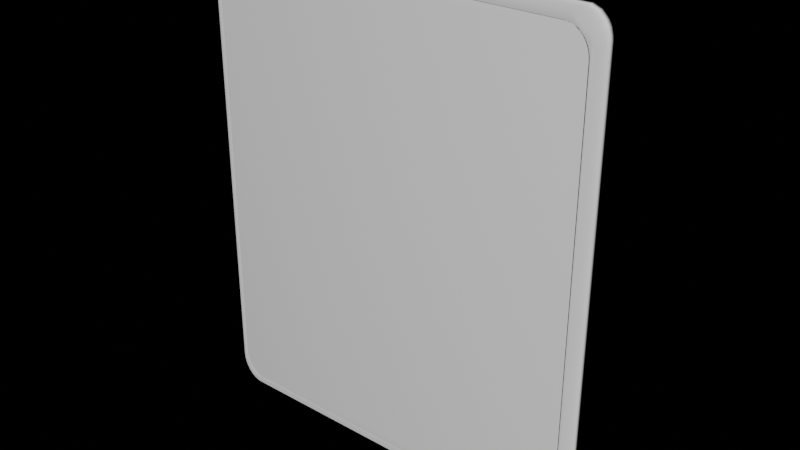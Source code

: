 # Source: Block_Right.blend  (saved by Blender 3.2.14; exported with 4.5.12 LTS)
import bpy
from mathutils import Matrix  # noqa: F401  (used for matrix-valued properties, if any)

bpy.ops.wm.read_factory_settings(use_empty=True)
scene = bpy.context.scene
scene.name = 'Scene'

# ---- collections
col_collection = bpy.data.collections.new('Collection'); scene.collection.children.link(col_collection)

# ---- world
world_world = bpy.data.worlds.new('World'); scene.world = world_world
world_world.color = (0.0, 0.0, 0.0)
world_world.use_sun_shadow = False
world_world.sun_shadow_jitter_overblur = 0.0

# ---- meshes
me_cube_003 = bpy.data.meshes.new('Cube.003')
me_cube_003.from_pydata([(-0.5, -0.5, 0.09157), (-0.4418, -0.5, 0.03333), (-0.4999, -0.5, 0.08853), (-0.4997, -0.5, 0.08549), (-0.4993, -0.5, 0.08246), (-0.4987, -0.5, 0.07947), (-0.498, -0.5, 0.0765), (-0.4971, -0.5, 0.07358), (-0.4961, -0.5, 0.0707), (-0.495, -0.5, 0.06789), (-0.4937, -0.5, 0.06513), (-0.4922, -0.5, 0.06245), (-0.4906, -0.5, 0.05985), (-0.4889, -0.5, 0.05734), (-0.487, -0.5, 0.05492), (-0.485, -0.5, 0.0526), (-0.4829, -0.5, 0.05039), (-0.4807, -0.5, 0.04829), (-0.4784, -0.5, 0.04631), (-0.476, -0.5, 0.04446), (-0.4735, -0.5, 0.04273), (-0.4709, -0.5, 0.04114), (-0.4682, -0.5, 0.03968), (-0.4654, -0.5, 0.03837), (-0.4626, -0.5, 0.0372), (-0.4598, -0.5, 0.03618), (-0.4568, -0.5, 0.03532), (-0.4539, -0.5, 0.03461), (-0.4509, -0.5, 0.03405), (-0.4478, -0.5, 0.03365), (-0.4448, -0.5, 0.03341), (-0.4418, -0.5, 1.033), (-0.5, -0.5, 0.9751), (-0.4448, -0.5, 1.033), (-0.4478, -0.5, 1.033), (-0.4509, -0.5, 1.033), (-0.4539, -0.5, 1.032), (-0.4568, -0.5, 1.031), (-0.4598, -0.5, 1.03), (-0.4626, -0.5, 1.029), (-0.4654, -0.5, 1.028), (-0.4682, -0.5, 1.027), (-0.4709, -0.5, 1.026), (-0.4735, -0.5, 1.024), (-0.476, -0.5, 1.022), (-0.4784, -0.5, 1.02), (-0.4807, -0.5, 1.018), (-0.4829, -0.5, 1.016), (-0.485, -0.5, 1.014), (-0.487, -0.5, 1.012), (-0.4889, -0.5, 1.009), (-0.4906, -0.5, 1.007), (-0.4922, -0.5, 1.004), (-0.4937, -0.5, 1.002), (-0.495, -0.5, 0.9988), (-0.4961, -0.5, 0.996), (-0.4971, -0.5, 0.9931), (-0.498, -0.5, 0.9902), (-0.4987, -0.5, 0.9872), (-0.4993, -0.5, 0.9842), (-0.4997, -0.5, 0.9812), (-0.4999, -0.5, 0.9781), (-0.4418, 0.5, 0.03333), (-0.5, 0.5, 0.09157), (-0.4448, 0.5, 0.03341), (-0.4478, 0.5, 0.03365), (-0.4509, 0.5, 0.03405), (-0.4539, 0.5, 0.03461), (-0.4568, 0.5, 0.03532), (-0.4598, 0.5, 0.03618), (-0.4626, 0.5, 0.0372), (-0.4654, 0.5, 0.03837), (-0.4682, 0.5, 0.03968), (-0.4709, 0.5, 0.04114), (-0.4735, 0.5, 0.04273), (-0.476, 0.5, 0.04446), (-0.4784, 0.5, 0.04631), (-0.4807, 0.5, 0.04829), (-0.4829, 0.5, 0.05039), (-0.485, 0.5, 0.0526), (-0.487, 0.5, 0.05492), (-0.4889, 0.5, 0.05734), (-0.4906, 0.5, 0.05985), (-0.4922, 0.5, 0.06245), (-0.4937, 0.5, 0.06513), (-0.495, 0.5, 0.06789), (-0.4961, 0.5, 0.0707), (-0.4971, 0.5, 0.07358), (-0.498, 0.5, 0.0765), (-0.4987, 0.5, 0.07947), (-0.4993, 0.5, 0.08246), (-0.4997, 0.5, 0.08549), (-0.4999, 0.5, 0.08853), (-0.5, 0.5, 0.9751), (-0.4418, 0.5, 1.033), (-0.4999, 0.5, 0.9781), (-0.4997, 0.5, 0.9812), (-0.4993, 0.5, 0.9842), (-0.4987, 0.5, 0.9872), (-0.498, 0.5, 0.9902), (-0.4971, 0.5, 0.9931), (-0.4961, 0.5, 0.996), (-0.495, 0.5, 0.9988), (-0.4937, 0.5, 1.002), (-0.4922, 0.5, 1.004), (-0.4906, 0.5, 1.007), (-0.4889, 0.5, 1.009), (-0.487, 0.5, 1.012), (-0.485, 0.5, 1.014), (-0.4829, 0.5, 1.016), (-0.4807, 0.5, 1.018), (-0.4784, 0.5, 1.02), (-0.476, 0.5, 1.022), (-0.4735, 0.5, 1.024), (-0.4709, 0.5, 1.026), (-0.4682, 0.5, 1.027), (-0.4654, 0.5, 1.028), (-0.4626, 0.5, 1.029), (-0.4598, 0.5, 1.03), (-0.4568, 0.5, 1.031), (-0.4539, 0.5, 1.032), (-0.4509, 0.5, 1.033), (-0.4478, 0.5, 1.033), (-0.4448, 0.5, 1.033), (0.4418, -0.5, 0.03333), (0.5, -0.5, 0.09157), (0.4448, -0.5, 0.03341), (0.4478, -0.5, 0.03365), (0.4509, -0.5, 0.03405), (0.4539, -0.5, 0.03461), (0.4568, -0.5, 0.03532), (0.4598, -0.5, 0.03618), (0.4626, -0.5, 0.0372), (0.4654, -0.5, 0.03837), (0.4682, -0.5, 0.03968), (0.4709, -0.5, 0.04114), (0.4735, -0.5, 0.04273), (0.476, -0.5, 0.04446), (0.4784, -0.5, 0.04631), (0.4807, -0.5, 0.04829), (0.4829, -0.5, 0.05039), (0.485, -0.5, 0.0526), (0.487, -0.5, 0.05492), (0.4889, -0.5, 0.05734), (0.4906, -0.5, 0.05985), (0.4922, -0.5, 0.06245), (0.4937, -0.5, 0.06513), (0.495, -0.5, 0.06789), (0.4961, -0.5, 0.0707), (0.4971, -0.5, 0.07358), (0.498, -0.5, 0.0765), (0.4987, -0.5, 0.07947), (0.4993, -0.5, 0.08246), (0.4997, -0.5, 0.08549), (0.4999, -0.5, 0.08853), (0.5, -0.5, 0.9751), (0.4418, -0.5, 1.033), (0.4999, -0.5, 0.9781), (0.4997, -0.5, 0.9812), (0.4993, -0.5, 0.9842), (0.4987, -0.5, 0.9872), (0.498, -0.5, 0.9902), (0.4971, -0.5, 0.9931), (0.4961, -0.5, 0.996), (0.495, -0.5, 0.9988), (0.4937, -0.5, 1.002), (0.4922, -0.5, 1.004), (0.4906, -0.5, 1.007), (0.4889, -0.5, 1.009), (0.487, -0.5, 1.012), (0.485, -0.5, 1.014), (0.4829, -0.5, 1.016), (0.4807, -0.5, 1.018), (0.4784, -0.5, 1.02), (0.476, -0.5, 1.022), (0.4735, -0.5, 1.024), (0.4709, -0.5, 1.026), (0.4682, -0.5, 1.027), (0.4654, -0.5, 1.028), (0.4626, -0.5, 1.029), (0.4598, -0.5, 1.03), (0.4568, -0.5, 1.031), (0.4539, -0.5, 1.032), (0.4509, -0.5, 1.033), (0.4478, -0.5, 1.033), (0.4448, -0.5, 1.033), (0.5, 0.5, 0.09157), (0.4418, 0.5, 0.03333), (0.4999, 0.5, 0.08853), (0.4997, 0.5, 0.08549), (0.4993, 0.5, 0.08246), (0.4987, 0.5, 0.07947), (0.498, 0.5, 0.0765), (0.4971, 0.5, 0.07358), (0.4961, 0.5, 0.0707), (0.495, 0.5, 0.06789), (0.4937, 0.5, 0.06513), (0.4922, 0.5, 0.06245), (0.4906, 0.5, 0.05985), (0.4889, 0.5, 0.05734), (0.487, 0.5, 0.05492), (0.485, 0.5, 0.0526), (0.4829, 0.5, 0.05039), (0.4807, 0.5, 0.04829), (0.4784, 0.5, 0.04631), (0.476, 0.5, 0.04446), (0.4735, 0.5, 0.04273), (0.4709, 0.5, 0.04114), (0.4682, 0.5, 0.03968), (0.4654, 0.5, 0.03837), (0.4626, 0.5, 0.0372), (0.4598, 0.5, 0.03618), (0.4568, 0.5, 0.03532), (0.4539, 0.5, 0.03461), (0.4509, 0.5, 0.03405), (0.4478, 0.5, 0.03365), (0.4448, 0.5, 0.03341), (0.4418, 0.5, 1.033), (0.5, 0.5, 0.9751), (0.4448, 0.5, 1.033), (0.4478, 0.5, 1.033), (0.4509, 0.5, 1.033), (0.4539, 0.5, 1.032), (0.4568, 0.5, 1.031), (0.4598, 0.5, 1.03), (0.4626, 0.5, 1.029), (0.4654, 0.5, 1.028), (0.4682, 0.5, 1.027), (0.4709, 0.5, 1.026), (0.4735, 0.5, 1.024), (0.476, 0.5, 1.022), (0.4784, 0.5, 1.02), (0.4807, 0.5, 1.018), (0.4829, 0.5, 1.016), (0.485, 0.5, 1.014), (0.487, 0.5, 1.012), (0.4889, 0.5, 1.009), (0.4906, 0.5, 1.007), (0.4922, 0.5, 1.004), (0.4937, 0.5, 1.002), (0.495, 0.5, 0.9988), (0.4961, 0.5, 0.996), (0.4971, 0.5, 0.9931), (0.498, 0.5, 0.9902), (0.4987, 0.5, 0.9872), (0.4993, 0.5, 0.9842), (0.4997, 0.5, 0.9812), (0.4999, 0.5, 0.9781), (-0.49, -0.5, 0.1052), (-0.4899, -0.5, 0.1022), (-0.4897, -0.5, 0.0993), (-0.4893, -0.5, 0.09638), (-0.4881, -0.5, 0.09062), (-0.4888, -0.5, 0.09348), (-0.4872, -0.5, 0.08779), (-0.4862, -0.5, 0.08501), (-0.4838, -0.5, 0.07963), (-0.4851, -0.5, 0.08229), (-0.4808, -0.5, 0.07453), (-0.4773, -0.5, 0.06976), (-0.4791, -0.5, 0.0721), (-0.4824, -0.5, 0.07704), (-0.4753, -0.5, 0.06752), (-0.4733, -0.5, 0.06538), (-0.4688, -0.5, 0.06144), (-0.4711, -0.5, 0.06335), (-0.464, -0.5, 0.05797), (-0.4588, -0.5, 0.05503), (-0.4615, -0.5, 0.05643), (-0.4665, -0.5, 0.05964), (-0.4534, -0.5, 0.05263), (-0.4477, -0.5, 0.05081), (-0.4506, -0.5, 0.05164), (-0.4419, -0.5, 0.04958), (-0.4419, -0.5, 1.015), (-0.4448, -0.5, 0.05012), (-0.4561, -0.5, 0.05376), (-0.49, -0.5, 0.9593), (-0.4899, -0.5, 0.9622), (-0.4897, -0.5, 0.9651), (-0.4888, -0.5, 0.971), (-0.4893, -0.5, 0.9681), (-0.4881, -0.5, 0.9738), (-0.4872, -0.5, 0.9767), (-0.4851, -0.5, 0.9822), (-0.4862, -0.5, 0.9794), (-0.4824, -0.5, 0.9874), (-0.4791, -0.5, 0.9923), (-0.4808, -0.5, 0.9899), (-0.4838, -0.5, 0.9848), (-0.4733, -0.5, 0.9991), (-0.4753, -0.5, 0.9969), (-0.4688, -0.5, 1.003), (-0.464, -0.5, 1.006), (-0.4665, -0.5, 1.005), (-0.4711, -0.5, 1.001), (-0.4588, -0.5, 1.009), (-0.4534, -0.5, 1.012), (-0.4561, -0.5, 1.011), (-0.4477, -0.5, 1.014), (-0.4448, -0.5, 1.014), (-0.4506, -0.5, 1.013), (-0.4615, -0.5, 1.008), (-0.4773, -0.5, 0.9947), (0.4419, -0.5, 1.015), (0.4419, -0.5, 0.04958), (0.4448, -0.5, 0.05012), (0.4506, -0.5, 0.05164), (0.4477, -0.5, 0.05081), (0.4534, -0.5, 0.05263), (0.4561, -0.5, 0.05376), (0.4615, -0.5, 0.05643), (0.4588, -0.5, 0.05503), (0.4665, -0.5, 0.05964), (0.4711, -0.5, 0.06335), (0.4688, -0.5, 0.06144), (0.464, -0.5, 0.05797), (0.4733, -0.5, 0.06538), (0.4753, -0.5, 0.06752), (0.4791, -0.5, 0.0721), (0.4773, -0.5, 0.06976), (0.4824, -0.5, 0.07704), (0.4851, -0.5, 0.08229), (0.4838, -0.5, 0.07963), (0.4808, -0.5, 0.07453), (0.4872, -0.5, 0.08779), (0.4888, -0.5, 0.09348), (0.4881, -0.5, 0.09062), (0.4897, -0.5, 0.0993), (0.49, -0.5, 0.1052), (0.4899, -0.5, 0.1022), (0.4893, -0.5, 0.09638), (0.4862, -0.5, 0.08501), (0.4477, -0.5, 1.014), (0.4448, -0.5, 1.014), (0.4534, -0.5, 1.012), (0.4588, -0.5, 1.009), (0.4561, -0.5, 1.011), (0.4506, -0.5, 1.013), (0.4665, -0.5, 1.005), (0.464, -0.5, 1.006), (0.4711, -0.5, 1.001), (0.4753, -0.5, 0.9969), (0.4733, -0.5, 0.9991), (0.4688, -0.5, 1.003), (0.4615, -0.5, 1.008), (0.4791, -0.5, 0.9923), (0.4824, -0.5, 0.9874), (0.4808, -0.5, 0.9899), (0.4851, -0.5, 0.9822), (0.4872, -0.5, 0.9767), (0.4862, -0.5, 0.9794), (0.4838, -0.5, 0.9848), (0.4893, -0.5, 0.9681), (0.4888, -0.5, 0.971), (0.4899, -0.5, 0.9622), (0.49, -0.5, 0.9593), (0.4897, -0.5, 0.9651), (0.4881, -0.5, 0.9738), (0.4773, -0.5, 0.9947), (-0.4389, -0.5, 0.0492), (-0.4389, -0.5, 1.015), (-0.4329, -0.5, 0.04889), (-0.4359, -0.5, 0.04897), (-0.4329, -0.5, 1.016), (-0.4359, -0.5, 1.015), (0.4329, -0.5, 1.016), (0.4389, -0.5, 1.015), (0.4389, -0.5, 0.0492), (0.4329, -0.5, 0.04889), (0.4359, -0.5, 0.04897), (0.4359, -0.5, 1.015), (-0.49, 0.5, 0.1052), (-0.4899, 0.5, 0.1022), (-0.4897, 0.5, 0.0993), (-0.4893, 0.5, 0.09638), (-0.4881, 0.5, 0.09062), (-0.4888, 0.5, 0.09348), (-0.4872, 0.5, 0.08779), (-0.4862, 0.5, 0.08501), (-0.4838, 0.5, 0.07963), (-0.4851, 0.5, 0.08229), (-0.4808, 0.5, 0.07453), (-0.4773, 0.5, 0.06976), (-0.4791, 0.5, 0.0721), (-0.4824, 0.5, 0.07704), (-0.4753, 0.5, 0.06752), (-0.4733, 0.5, 0.06538), (-0.4688, 0.5, 0.06144), (-0.4711, 0.5, 0.06335), (-0.464, 0.5, 0.05797), (-0.4588, 0.5, 0.05503), (-0.4615, 0.5, 0.05643), (-0.4665, 0.5, 0.05964), (-0.4534, 0.5, 0.05263), (-0.4477, 0.5, 0.05081), (-0.4506, 0.5, 0.05164), (-0.4419, 0.5, 0.04958), (-0.4419, 0.5, 1.015), (-0.4448, 0.5, 0.05012), (-0.4561, 0.5, 0.05376), (-0.49, 0.5, 0.9593), (-0.4899, 0.5, 0.9622), (-0.4897, 0.5, 0.9651), (-0.4888, 0.5, 0.971), (-0.4893, 0.5, 0.9681), (-0.4881, 0.5, 0.9738), (-0.4872, 0.5, 0.9767), (-0.4851, 0.5, 0.9822), (-0.4862, 0.5, 0.9794), (-0.4824, 0.5, 0.9874), (-0.4791, 0.5, 0.9923), (-0.4808, 0.5, 0.9899), (-0.4838, 0.5, 0.9848), (-0.4733, 0.5, 0.9991), (-0.4753, 0.5, 0.9969), (-0.4688, 0.5, 1.003), (-0.464, 0.5, 1.006), (-0.4665, 0.5, 1.005), (-0.4711, 0.5, 1.001), (-0.4588, 0.5, 1.009), (-0.4534, 0.5, 1.012), (-0.4561, 0.5, 1.011), (-0.4477, 0.5, 1.014), (-0.4448, 0.5, 1.014), (-0.4506, 0.5, 1.013), (-0.4615, 0.5, 1.008), (-0.4773, 0.5, 0.9947), (0.4419, 0.5, 0.04958), (0.4419, 0.5, 1.015), (0.4448, 0.5, 0.05012), (0.4506, 0.5, 0.05164), (0.4477, 0.5, 0.05081), (0.4534, 0.5, 0.05263), (0.4561, 0.5, 0.05376), (0.4615, 0.5, 0.05643), (0.4588, 0.5, 0.05503), (0.4665, 0.5, 0.05964), (0.4711, 0.5, 0.06335), (0.4688, 0.5, 0.06144), (0.464, 0.5, 0.05797), (0.4733, 0.5, 0.06538), (0.4753, 0.5, 0.06752), (0.4791, 0.5, 0.0721), (0.4773, 0.5, 0.06976), (0.4824, 0.5, 0.07704), (0.4851, 0.5, 0.08229), (0.4838, 0.5, 0.07963), (0.4808, 0.5, 0.07453), (0.4872, 0.5, 0.08779), (0.4888, 0.5, 0.09348), (0.4881, 0.5, 0.09062), (0.4897, 0.5, 0.0993), (0.49, 0.5, 0.1052), (0.4899, 0.5, 0.1022), (0.4893, 0.5, 0.09638), (0.4862, 0.5, 0.08501), (0.4448, 0.5, 1.014), (0.4477, 0.5, 1.014), (0.4506, 0.5, 1.013), (0.4534, 0.5, 1.012), (0.4588, 0.5, 1.009), (0.4561, 0.5, 1.011), (0.4665, 0.5, 1.005), (0.464, 0.5, 1.006), (0.4711, 0.5, 1.001), (0.4753, 0.5, 0.9969), (0.4733, 0.5, 0.9991), (0.4688, 0.5, 1.003), (0.4615, 0.5, 1.008), (0.4791, 0.5, 0.9923), (0.4824, 0.5, 0.9874), (0.4808, 0.5, 0.9899), (0.4851, 0.5, 0.9822), (0.4872, 0.5, 0.9767), (0.4862, 0.5, 0.9794), (0.4838, 0.5, 0.9848), (0.4893, 0.5, 0.9681), (0.4888, 0.5, 0.971), (0.4899, 0.5, 0.9622), (0.49, 0.5, 0.9593), (0.4897, 0.5, 0.9651), (0.4881, 0.5, 0.9738), (0.4773, 0.5, 0.9947), (-0.4389, 0.5, 0.0492), (-0.4389, 0.5, 1.015), (-0.4329, 0.5, 0.04889), (-0.4359, 0.5, 0.04897), (-0.4329, 0.5, 1.016), (-0.4359, 0.5, 1.015), (0.4329, 0.5, 1.016), (0.4389, 0.5, 1.015), (0.4389, 0.5, 0.0492), (0.4329, 0.5, 0.04889), (0.4359, 0.5, 0.04897), (0.4359, 0.5, 1.015), (-0.49, -0.5, 0.6317), (0.49, -0.5, 0.1041), (0.49, -0.5, 0.9611), (0.4891, -0.5, 0.09527), (0.4895, -0.5, 0.09818), (0.4898, -0.5, 0.1011), (0.4898, -0.5, 0.964), (0.4894, -0.5, 0.9669), (0.489, -0.5, 0.9698), (0.4883, -0.5, 0.9727), (0.4875, -0.5, 0.9756), (0.4866, -0.5, 0.9784), (0.4855, -0.5, 0.9811), (0.4843, -0.5, 0.9838), (0.4829, -0.5, 0.9864), (0.4814, -0.5, 0.989), (0.4797, -0.5, 0.9914), (0.478, -0.5, 0.9938), (0.4761, -0.5, 0.9961), (0.4741, -0.5, 0.9982), (0.1009, -0.5, 1.016), (0.4885, -0.5, 0.09238), (0.4877, -0.5, 0.08953), (0.4868, -0.5, 0.08673), (0.4858, -0.5, 0.08397), (0.4846, -0.5, 0.08127), (0.4832, -0.5, 0.07864), (0.4818, -0.5, 0.07607), (0.4801, -0.5, 0.07359), (0.4784, -0.5, 0.0712), (0.4765, -0.5, 0.0689), (0.4746, -0.5, 0.0667), (0.4725, -0.5, 0.0646), (-0.4719, -0.5, 0.06413), (0.4702, -0.5, 0.06262), (0.4679, -0.5, 0.06075), (-0.4697, -0.5, 0.06217), (-0.4674, -0.5, 0.06033), (0.4655, -0.5, 0.059), (0.463, -0.5, 0.05738), (-0.465, -0.5, 0.05861), (-0.4624, -0.5, 0.05702), (0.4605, -0.5, 0.05589), (0.4578, -0.5, 0.05454), (-0.4598, -0.5, 0.05556), (-0.4572, -0.5, 0.05424), (0.4551, -0.5, 0.05332), (0.4523, -0.5, 0.05225), (-0.4544, -0.5, 0.05306), (-0.4516, -0.5, 0.05202), (0.4495, -0.5, 0.05132), (0.4466, -0.5, 0.05054), (-0.4488, -0.5, 0.05113), (-0.4459, -0.5, 0.05038), (0.4437, -0.5, 0.04991), (0.4407, -0.5, 0.04943), (-0.443, -0.5, 0.04979), (-0.44, -0.5, 0.04934), (0.4377, -0.5, 0.04911), (0.4348, -0.5, 0.04894), (-0.4371, -0.5, 0.04905), (-0.4341, -0.5, 0.04892), (-0.4882, 0.5, 0.09132), (-0.4874, 0.5, 0.08848), (-0.4865, 0.5, 0.08569), (-0.4853, 0.5, 0.08295), (-0.4841, 0.5, 0.08028), (-0.4827, 0.5, 0.07767), (-0.4812, 0.5, 0.07514), (-0.4795, 0.5, 0.07269), (-0.4777, 0.5, 0.07033), (-0.4758, 0.5, 0.06806), (-0.4738, 0.5, 0.0659), (-0.2219, 0.5, 0.04889), (-0.4899, 0.5, 0.103), (-0.49, 0.5, 0.96), (-0.4889, 0.5, 0.09419), (-0.4894, 0.5, 0.09709), (-0.4897, 0.5, 0.1), (-0.4899, 0.5, 0.9629), (-0.4896, 0.5, 0.9659), (-0.4892, 0.5, 0.9688), (-0.4886, 0.5, 0.9717), (-0.4878, 0.5, 0.9745), (-0.487, 0.5, 0.9773), (-0.4859, 0.5, 0.9801), (-0.4848, 0.5, 0.9828), (-0.4834, 0.5, 0.9854), (-0.482, 0.5, 0.988), (-0.4683, 0.5, 1.003), (-0.4659, 0.5, 1.005), (-0.4634, 0.5, 1.007), (-0.4527, 0.5, 1.012), (-0.4411, 0.5, 1.015), (-0.4382, 0.5, 1.015), (-0.4352, 0.5, 1.015), (-0.4441, 0.5, 1.014), (-0.4499, 0.5, 1.013), (-0.447, 0.5, 1.014), (-0.4608, 0.5, 1.008), (-0.4582, 0.5, 1.01), (-0.4555, 0.5, 1.011), (-0.4804, 0.5, 0.9905), (-0.4787, 0.5, 0.9929), (-0.4768, 0.5, 0.9952), (-0.4748, 0.5, 0.9974), (-0.4728, 0.5, 0.9996), (-0.4706, 0.5, 1.002), (0.4366, 0.5, 1.015), (0.4337, 0.5, 1.016), (0.4426, 0.5, 1.015), (0.4396, 0.5, 1.015), (0.4512, 0.5, 1.013), (0.4484, 0.5, 1.013), (0.4455, 0.5, 1.014), (0.4671, 0.5, 1.004), (0.4646, 0.5, 1.006), (0.4621, 0.5, 1.008), (0.4595, 0.5, 1.009), (0.4568, 0.5, 1.01), (0.4541, 0.5, 1.012), (0.49, 0.5, 0.3133), (0.4716, 0.5, 1.001), (0.4694, 0.5, 1.003), (0.1416, -0.1636, 1.016), (0.4802, -0.1636, 0.07371), (-0.4803, 0.2167, 0.9906), (-0.4759, 0.2167, 0.06815), (-0.4748, 0.2167, 0.9975), (0.4885, -0.1636, 0.09252), (0.4855, -0.1636, 0.9812), (0.4813, -0.1636, 0.9891), (-0.4428, -0.1636, 0.04976), (0.4878, -0.1636, 0.08967), (-0.4727, 0.2167, 0.9996), (-0.4891, 0.2167, 0.9689), (-0.4786, 0.2167, 0.993), (-0.4469, 0.2167, 1.014), (-0.4543, -0.1636, 0.05301), (-0.4865, 0.2167, 0.0858), (0.4427, 0.2167, 1.015), (-0.4886, 0.2167, 0.9718), (-0.4718, -0.1636, 0.06403), (-0.4899, 0.2167, 0.1031), (-0.4351, 0.2167, 1.016), (0.4524, -0.1636, 0.0523), (-0.457, -0.1636, 0.05418), (0.4896, -0.1636, 0.09832), (-0.4554, 0.2167, 1.011), (0.4842, -0.1636, 0.9839), (-0.4739, 0.2167, 0.06598), (-0.4581, 0.2167, 1.01), (0.4828, -0.1636, 0.9865), (0.4695, 0.2167, 1.002), (0.4858, -0.1636, 0.0841), (-0.441, 0.2167, 1.015), (-0.4339, -0.1636, 0.04891), (0.4833, -0.1636, 0.07876), (-0.4767, 0.2167, 0.9953), (0.4467, -0.1636, 0.05058), (0.4875, -0.1636, 0.9757), (-0.49, 0.2167, 0.9601), (-0.4869, 0.2167, 0.9774), (-0.4812, 0.2167, 0.07524), (0.4704, -0.1636, 0.06271), (0.4671, 0.2167, 1.004), (-0.4658, 0.2167, 1.005), (0.4514, 0.2167, 1.013), (0.4368, 0.2167, 1.015), (0.468, -0.1636, 0.06083), (-0.4623, -0.1636, 0.05695), (0.4379, -0.1636, 0.04912), (-0.4607, 0.2167, 1.008), (0.4891, -0.1636, 0.09541), (0.4606, -0.1636, 0.05596), (-0.4899, 0.2167, 0.963), (-0.4898, 0.2167, 0.1001), (-0.49, -0.1636, 0.6719), (-0.4633, 0.2167, 1.007), (-0.4497, 0.2167, 1.013), (0.4785, -0.1636, 0.07131), (-0.4399, -0.1636, 0.04933), (0.4894, -0.1636, 0.9671), (0.4496, -0.1636, 0.05136), (0.4846, -0.1636, 0.08139), (0.49, 0.2167, 0.3471), (-0.4648, -0.1636, 0.05853), (-0.4796, 0.2167, 0.07278), (0.4797, -0.1636, 0.9915), (0.4766, -0.1636, 0.069), (-0.4883, 0.2167, 0.09143), (0.474, -0.1636, 0.9983), (-0.4859, 0.2167, 0.9802), (-0.4819, 0.2167, 0.9881), (0.4438, -0.1636, 0.04994), (-0.4874, 0.2167, 0.08859), (0.4717, 0.2167, 1.001), (0.4889, -0.1636, 0.97), (0.4779, -0.1636, 0.9939), (0.4456, 0.2167, 1.014), (0.4552, -0.1636, 0.05338), (0.4869, -0.1636, 0.08686), (-0.444, 0.2167, 1.014), (0.4883, -0.1636, 0.9729), (0.4726, -0.1636, 0.0647), (0.49, -0.1636, 0.1042), (0.4338, 0.2167, 1.016), (-0.4515, -0.1636, 0.05198), (0.4579, -0.1636, 0.0546), (-0.4894, 0.2167, 0.09721), (0.4542, 0.2167, 1.011), (-0.4847, 0.2167, 0.9829), (0.4746, -0.1636, 0.0668), (0.4569, 0.2167, 1.01), (-0.4834, 0.2167, 0.9855), (-0.4705, 0.2167, 1.002), (-0.4854, 0.2167, 0.08306), (0.4397, 0.2167, 1.015), (-0.1876, 0.2167, 0.04889), (0.4349, -0.1636, 0.04894), (-0.4828, 0.2167, 0.07777), (0.476, -0.1636, 0.9962), (-0.4458, -0.1636, 0.05035), (-0.4878, 0.2167, 0.9746), (0.4899, -0.1636, 0.9612), (0.4865, -0.1636, 0.9785), (0.4818, -0.1636, 0.07619), (-0.4696, -0.1636, 0.06208), (-0.4682, 0.2167, 1.004), (0.4647, 0.2167, 1.006), (-0.4526, 0.2167, 1.012), (-0.438, 0.2167, 1.015), (-0.4673, -0.1636, 0.06024), (0.4632, -0.1636, 0.05745), (-0.4369, -0.1636, 0.04904), (0.4596, 0.2167, 1.009), (-0.4889, 0.2167, 0.0943), (-0.4597, -0.1636, 0.0555), (0.4898, -0.1636, 0.1013), (0.4622, 0.2167, 1.008), (0.4898, -0.1636, 0.9642), (0.4485, 0.2167, 1.013), (-0.4778, 0.2167, 0.07042), (0.4409, -0.1636, 0.04945), (-0.4896, 0.2167, 0.966), (-0.4487, -0.1636, 0.05109), (-0.4841, 0.2167, 0.08038), (0.4656, -0.1636, 0.05908)], [], [(499, 326, 125, 155, 157, 158, 159, 160, 161, 162, 163, 164, 165, 166, 167, 168, 169, 170, 171, 172, 173, 174, 175, 176, 177, 178, 179, 180, 181, 182, 183, 184, 185, 156, 31, 33, 34, 35, 36, 37, 38, 39, 40, 41, 42, 43, 44, 45, 46, 47, 48, 49, 50, 51, 52, 53, 54, 55, 56, 57, 58, 59, 60, 61, 32, 0, 253, 251, 250, 249, 248, 496, 277, 278, 279, 281, 280, 282, 283, 285, 284, 289, 286, 288, 287, 303, 291, 290, 295, 292, 294, 293, 302, 296, 298, 297, 301, 299, 300, 274, 361, 365, 364, 516, 366, 371, 367, 304, 334, 333, 338, 335, 337, 336, 345, 340, 339, 344, 341, 343, 515, 342, 514, 359, 513, 346, 512, 348, 511, 347, 510, 352, 509, 349, 508, 351, 507, 350, 506, 358, 505, 354, 504, 353, 503, 357, 502, 355, 498, 356, 329, 497, 330, 501, 328, 500, 331), (29, 30, 1, 124, 126, 127, 128, 129, 130, 131, 132, 133, 134, 135, 136, 137, 138, 139, 140, 141, 142, 143, 144, 145, 146, 147, 148, 149, 150, 151, 152, 153, 154, 125, 326, 517, 327, 518, 325, 519, 332, 520, 322, 521, 323, 522, 321, 523, 324, 524, 319, 525, 320, 526, 318, 527, 317, 528, 314, 530, 315, 531, 313, 534, 316, 535, 311, 538, 312, 539, 310, 542, 309, 543, 307, 546, 308, 547, 306, 550, 305, 551, 368, 554, 370, 555, 369, 362, 557, 363, 556, 360, 553, 273, 552, 275, 549, 271, 548, 272, 545, 270, 544, 276, 541, 267, 540, 268, 537, 266, 536, 269, 533, 264, 532, 265, 529, 263, 262, 259, 260, 258, 261, 256, 257, 255, 254, 252, 253, 0, 2, 3, 4, 5, 6, 7, 8, 9, 10, 11, 12, 13, 14, 15, 16, 17, 18, 19, 20, 21, 22, 23, 24, 25, 26, 27, 28), (186, 218, 155, 125), (217, 94, 31, 156), (0, 32, 93, 63), (215, 216, 187, 62, 64, 65, 66, 67, 68, 69, 70, 71, 72, 73, 74, 75, 76, 77, 78, 79, 80, 81, 82, 83, 84, 85, 86, 87, 88, 89, 90, 91, 92, 63, 377, 558, 376, 559, 378, 560, 379, 561, 381, 562, 380, 563, 385, 564, 382, 565, 384, 566, 383, 567, 386, 568, 387, 389, 388, 393, 390, 392, 391, 400, 394, 396, 395, 399, 397, 484, 487, 486, 569, 493, 494, 492, 428, 430, 432, 431, 433, 434, 436, 435, 440, 437, 439, 438, 441, 442, 444, 443, 448, 445, 447, 446, 456, 449, 451, 450, 186, 188, 189, 190, 191, 192, 193, 194, 195, 196, 197, 198, 199, 200, 201, 202, 203, 204, 205, 206, 207, 208, 209, 210, 211, 212, 213, 214), (377, 63, 93, 95, 96, 97, 98, 99, 100, 101, 102, 103, 104, 105, 106, 107, 108, 109, 110, 111, 112, 113, 114, 115, 116, 117, 118, 119, 120, 121, 122, 123, 94, 217, 219, 220, 221, 222, 223, 224, 225, 226, 227, 228, 229, 230, 231, 232, 233, 234, 235, 236, 237, 238, 239, 240, 241, 242, 243, 244, 245, 246, 247, 218, 186, 450, 455, 452, 454, 453, 617, 480, 479, 481, 477, 478, 482, 474, 475, 473, 476, 471, 472, 470, 483, 466, 467, 618, 465, 619, 468, 611, 463, 612, 464, 613, 469, 614, 461, 615, 462, 616, 460, 608, 459, 609, 458, 610, 457, 606, 429, 607, 491, 604, 495, 605, 490, 488, 591, 489, 590, 485, 589, 398, 592, 424, 594, 423, 593, 425, 588, 421, 597, 422, 596, 420, 595, 426, 587, 417, 586, 418, 585, 416, 603, 419, 602, 414, 601, 415, 600, 427, 599, 411, 598, 412, 584, 410, 583, 413, 582, 408, 581, 409, 580, 407, 579, 406, 578, 404, 577, 405, 576, 403, 575, 402, 571, 401, 372, 570, 373, 574, 374, 573, 375, 572), (62, 1, 30, 64), (64, 30, 29, 65), (65, 29, 28, 66), (66, 28, 27, 67), (67, 27, 26, 68), (68, 26, 25, 69), (69, 25, 24, 70), (70, 24, 23, 71), (71, 23, 22, 72), (72, 22, 21, 73), (73, 21, 20, 74), (74, 20, 19, 75), (75, 19, 18, 76), (76, 18, 17, 77), (77, 17, 16, 78), (78, 16, 15, 79), (79, 15, 14, 80), (80, 14, 13, 81), (81, 13, 12, 82), (82, 12, 11, 83), (83, 11, 10, 84), (84, 10, 9, 85), (85, 9, 8, 86), (86, 8, 7, 87), (87, 7, 6, 88), (88, 6, 5, 89), (89, 5, 4, 90), (90, 4, 3, 91), (91, 3, 2, 92), (92, 2, 0, 63), (31, 94, 123, 33), (33, 123, 122, 34), (34, 122, 121, 35), (35, 121, 120, 36), (36, 120, 119, 37), (37, 119, 118, 38), (38, 118, 117, 39), (39, 117, 116, 40), (40, 116, 115, 41), (41, 115, 114, 42), (42, 114, 113, 43), (43, 113, 112, 44), (44, 112, 111, 45), (45, 111, 110, 46), (46, 110, 109, 47), (47, 109, 108, 48), (48, 108, 107, 49), (49, 107, 106, 50), (50, 106, 105, 51), (51, 105, 104, 52), (52, 104, 103, 53), (53, 103, 102, 54), (54, 102, 101, 55), (55, 101, 100, 56), (56, 100, 99, 57), (57, 99, 98, 58), (58, 98, 97, 59), (59, 97, 96, 60), (60, 96, 95, 61), (61, 95, 93, 32), (124, 187, 216, 126), (126, 216, 215, 127), (127, 215, 214, 128), (128, 214, 213, 129), (129, 213, 212, 130), (130, 212, 211, 131), (131, 211, 210, 132), (132, 210, 209, 133), (133, 209, 208, 134), (134, 208, 207, 135), (135, 207, 206, 136), (136, 206, 205, 137), (137, 205, 204, 138), (138, 204, 203, 139), (139, 203, 202, 140), (140, 202, 201, 141), (141, 201, 200, 142), (142, 200, 199, 143), (143, 199, 198, 144), (144, 198, 197, 145), (145, 197, 196, 146), (146, 196, 195, 147), (147, 195, 194, 148), (148, 194, 193, 149), (149, 193, 192, 150), (150, 192, 191, 151), (151, 191, 190, 152), (152, 190, 189, 153), (153, 189, 188, 154), (154, 188, 186, 125), (217, 156, 185, 219), (219, 185, 184, 220), (220, 184, 183, 221), (221, 183, 182, 222), (222, 182, 181, 223), (223, 181, 180, 224), (224, 180, 179, 225), (225, 179, 178, 226), (226, 178, 177, 227), (227, 177, 176, 228), (228, 176, 175, 229), (229, 175, 174, 230), (230, 174, 173, 231), (231, 173, 172, 232), (232, 172, 171, 233), (233, 171, 170, 234), (234, 170, 169, 235), (235, 169, 168, 236), (236, 168, 167, 237), (237, 167, 166, 238), (238, 166, 165, 239), (239, 165, 164, 240), (240, 164, 163, 241), (241, 163, 162, 242), (242, 162, 161, 243), (243, 161, 160, 244), (244, 160, 159, 245), (245, 159, 158, 246), (246, 158, 157, 247), (247, 157, 155, 218), (62, 187, 124, 1), (453, 681, 617), (356, 480, 617, 681, 453, 329), (516, 364, 488, 490, 366, 620), (516, 620, 366), (496, 248, 372, 401, 277, 673), (277, 496, 673), (557, 362, 652), (362, 486, 487, 363, 557, 652), (556, 363, 730), (363, 487, 484, 360, 556, 730), (553, 360, 677), (360, 484, 397, 273, 553, 677), (552, 273, 628), (273, 397, 399, 275, 552, 628), (549, 275, 718), (275, 399, 395, 271, 549, 718), (548, 271, 741), (271, 395, 396, 272, 548, 741), (545, 272, 703), (272, 396, 394, 270, 545, 703), (544, 270, 634), (270, 394, 400, 276, 544, 634), (541, 276, 642), (276, 400, 391, 267, 541, 642), (540, 267, 733), (267, 391, 392, 268, 540, 733), (537, 268, 666), (268, 392, 390, 266, 537, 666), (536, 266, 682), (266, 390, 393, 269, 536, 682), (533, 269, 728), (269, 393, 388, 264, 533, 728), (532, 264, 723), (264, 388, 389, 265, 532, 723), (529, 265, 638), (265, 389, 387, 263, 529, 638), (568, 386, 262, 263, 387, 646), (387, 568, 646), (567, 383, 259, 262, 386, 623), (386, 567, 623), (566, 384, 260, 259, 383, 738), (383, 566, 738), (565, 382, 258, 260, 384, 683), (384, 565, 683), (564, 385, 261, 258, 382, 659), (382, 564, 659), (563, 380, 256, 261, 385, 716), (385, 563, 716), (562, 381, 257, 256, 380, 742), (380, 562, 742), (561, 379, 255, 257, 381, 712), (381, 561, 712), (560, 378, 254, 255, 379, 635), (379, 560, 635), (559, 376, 252, 254, 378, 691), (378, 559, 691), (558, 377, 253, 252, 376, 686), (376, 558, 686), (572, 375, 251, 253, 377, 732), (377, 572, 732), (573, 374, 250, 251, 375, 705), (375, 573, 705), (574, 373, 249, 250, 374, 672), (374, 574, 672), (570, 372, 248, 249, 373, 639), (373, 570, 639), (364, 365, 489, 640, 591, 488), (591, 640, 489), (365, 361, 485, 727, 590, 489), (590, 727, 485), (361, 274, 398, 651, 589, 485), (589, 651, 398), (274, 300, 424, 698, 592, 398), (592, 698, 424), (300, 299, 423, 633, 594, 424), (594, 633, 423), (299, 301, 425, 675, 593, 423), (593, 675, 425), (301, 297, 421, 726, 588, 425), (588, 726, 421), (297, 298, 422, 644, 597, 421), (597, 644, 422), (298, 296, 420, 647, 596, 422), (596, 647, 420), (296, 302, 426, 668, 595, 420), (595, 668, 426), (302, 293, 417, 674, 587, 426), (587, 674, 417), (293, 294, 418, 662, 586, 417), (586, 662, 418), (294, 292, 416, 724, 585, 418), (585, 724, 416), (292, 295, 419, 711, 603, 416), (603, 711, 419), (295, 290, 414, 630, 602, 419), (602, 630, 414), (601, 414, 290, 291, 415, 624), (415, 601, 624), (600, 415, 291, 303, 427, 654), (427, 600, 654), (599, 427, 303, 287, 411, 632), (411, 599, 632), (598, 411, 287, 288, 412, 622), (412, 598, 622), (584, 412, 288, 286, 410, 689), (410, 584, 689), (583, 410, 286, 289, 413, 710), (413, 583, 710), (582, 413, 289, 284, 408, 707), (408, 582, 707), (581, 408, 284, 285, 409, 688), (409, 581, 688), (580, 409, 285, 283, 407, 658), (407, 580, 658), (579, 407, 283, 282, 406, 719), (406, 579, 719), (578, 406, 282, 280, 404, 637), (404, 578, 637), (577, 404, 280, 281, 405, 631), (405, 577, 631), (576, 405, 281, 279, 403, 740), (403, 576, 740), (575, 403, 279, 278, 402, 671), (402, 575, 671), (571, 402, 278, 277, 401, 657), (401, 571, 657), (555, 370, 715), (370, 494, 493, 369, 555, 715), (554, 368, 667), (368, 492, 494, 370, 554, 667), (551, 305, 739), (305, 428, 492, 368, 551, 739), (550, 306, 690), (306, 430, 428, 305, 550, 690), (547, 308, 655), (308, 432, 430, 306, 547, 655), (546, 307, 679), (307, 431, 432, 308, 546, 679), (543, 309, 641), (309, 433, 431, 307, 543, 641), (542, 310, 696), (310, 434, 433, 309, 542, 696), (539, 312, 704), (312, 436, 434, 310, 539, 704), (538, 311, 670), (311, 435, 436, 312, 538, 670), (535, 316, 729), (316, 440, 435, 311, 535, 729), (534, 313, 743), (313, 437, 440, 316, 534, 743), (531, 315, 665), (315, 439, 437, 313, 531, 665), (530, 314, 660), (314, 438, 439, 315, 530, 660), (528, 317, 700), (317, 441, 438, 314, 528, 700), (441, 317, 527, 708, 318, 442), (318, 708, 527), (442, 318, 526, 685, 320, 444), (320, 685, 526), (444, 320, 525, 676, 319, 443), (319, 676, 525), (443, 319, 524, 621, 324, 448), (324, 621, 524), (448, 324, 523, 722, 321, 445), (321, 722, 523), (445, 321, 522, 653, 323, 447), (323, 653, 522), (447, 323, 521, 680, 322, 446), (322, 680, 521), (446, 322, 520, 650, 332, 456), (332, 650, 520), (456, 332, 519, 697, 325, 449), (325, 697, 519), (449, 325, 518, 629, 327, 451), (327, 629, 518), (451, 327, 517, 625, 326, 450), (326, 625, 517), (450, 326, 499, 669, 331, 455), (331, 669, 499), (455, 331, 500, 643, 328, 452), (328, 643, 500), (452, 328, 501, 734, 330, 454), (330, 734, 501), (454, 330, 497, 701, 329, 453), (329, 701, 497), (371, 366, 490, 702, 605, 495), (605, 702, 490), (367, 371, 495, 664, 604, 491), (604, 664, 495), (304, 367, 491, 713, 607, 429), (607, 713, 491), (334, 304, 429, 636, 606, 457), (606, 636, 429), (333, 334, 457, 695, 610, 458), (610, 695, 457), (338, 333, 458, 737, 609, 459), (609, 737, 458), (335, 338, 459, 663, 608, 460), (608, 663, 459), (337, 335, 460, 706, 616, 462), (616, 706, 460), (336, 337, 462, 709, 615, 461), (615, 709, 462), (345, 336, 461, 731, 614, 469), (614, 731, 461), (340, 345, 469, 735, 613, 464), (613, 735, 469), (339, 340, 464, 725, 612, 463), (612, 725, 464), (344, 339, 463, 661, 611, 468), (611, 661, 463), (341, 344, 468, 649, 619, 465), (619, 649, 468), (343, 341, 465, 692, 618, 467), (618, 692, 465), (466, 342, 515, 687, 343, 467), (343, 687, 515), (483, 359, 514, 717, 342, 466), (342, 717, 514), (470, 346, 513, 694, 359, 483), (359, 694, 513), (472, 348, 512, 684, 346, 470), (346, 684, 512), (471, 347, 511, 627, 348, 472), (348, 627, 511), (476, 352, 510, 648, 347, 471), (347, 648, 510), (473, 349, 509, 645, 352, 476), (352, 645, 509), (475, 351, 508, 626, 349, 473), (349, 626, 508), (474, 350, 507, 721, 351, 475), (351, 721, 507), (482, 358, 506, 656, 350, 474), (350, 656, 506), (478, 354, 505, 699, 358, 482), (358, 699, 505), (477, 353, 504, 693, 354, 478), (354, 693, 504), (481, 357, 503, 678, 353, 477), (353, 678, 503), (479, 355, 502, 736, 357, 481), (357, 736, 502), (480, 356, 498, 720, 355, 479), (355, 720, 498), (486, 362, 369, 493, 569, 714), (569, 486, 714)])
me_cube_003.polygons.foreach_set('use_smooth', [True] * 376)
_uv = me_cube_003.uv_layers.new(name='UVMap')
_uv.uv.foreach_set('vector', [0.3905, 0.7527, 0.39, 0.7528, 0.3896, 0.75, 0.6104, 0.75, 0.6112, 0.75, 0.612, 0.7501, 0.6127, 0.7502, 0.6135, 0.7503, 0.6142, 0.7505, 0.6149, 0.7507, 0.6157, 0.751, 0.6164, 0.7513, 0.6171, 0.7516, 0.6177, 0.752, 0.6184, 0.7523, 0.619, 0.7528, 0.6196, 0.7532, 0.6202, 0.7537, 0.6207, 0.7543, 0.6213, 0.7548, 0.6218, 0.7554, 0.6222, 0.756, 0.6227, 0.7566, 0.623, 0.7573, 0.6234, 0.758, 0.6237, 0.7586, 0.624, 0.7593, 0.6243, 0.7601, 0.6245, 0.7608, 0.6247, 0.7615, 0.6248, 0.7623, 0.6249, 0.763, 0.625, 0.7638, 0.625, 0.7646, 0.625, 0.9854, 0.625, 0.9862, 0.6249, 0.987, 0.6248, 0.9877, 0.6247, 0.9885, 0.6245, 0.9892, 0.6243, 0.9899, 0.624, 0.9907, 0.6237, 0.9914, 0.6234, 0.9921, 0.623, 0.9927, 0.6227, 0.9934, 0.6222, 0.994, 0.6218, 0.9946, 0.6213, 0.9952, 0.6207, 0.9957, 0.6202, 0.9963, 0.6196, 0.9968, 0.619, 0.9972, 0.6184, 0.9977, 0.6177, 0.998, 0.617, 0.9984, 0.6164, 0.9987, 0.6157, 0.999, 0.6149, 0.9993, 0.6142, 0.9995, 0.6135, 0.9997, 0.6127, 0.9998, 0.612, 0.9999, 0.6112, 1.0, 0.6104, 1.0, 0.3896, 1.0, 0.39, 0.9972, 0.3908, 0.9973, 0.3915, 0.9974, 0.3922, 0.9975, 0.393, 0.9975, 0.5246, 0.9975, 0.6065, 0.9975, 0.6072, 0.9975, 0.608, 0.9974, 0.6087, 0.9973, 0.6094, 0.9972, 0.6101, 0.997, 0.6108, 0.9968, 0.6115, 0.9966, 0.6122, 0.9963, 0.6129, 0.9959, 0.6135, 0.9956, 0.6141, 0.9952, 0.6148, 0.9948, 0.6153, 0.9943, 0.6159, 0.9938, 0.6164, 0.9933, 0.6169, 0.9928, 0.6174, 0.9922, 0.6179, 0.9916, 0.6183, 0.991, 0.6187, 0.9904, 0.619, 0.9897, 0.6193, 0.989, 0.6196, 0.9883, 0.6199, 0.9876, 0.6201, 0.9869, 0.6202, 0.9862, 0.6204, 0.9855, 0.6205, 0.9847, 0.6205, 0.984, 0.6206, 0.9832, 0.6206, 0.8498, 0.6206, 0.7668, 0.6205, 0.766, 0.6205, 0.7653, 0.6204, 0.7645, 0.6202, 0.7638, 0.6201, 0.7631, 0.6199, 0.7624, 0.6196, 0.7617, 0.6193, 0.761, 0.619, 0.7603, 0.6187, 0.7596, 0.6183, 0.759, 0.6179, 0.7584, 0.6174, 0.7578, 0.6169, 0.7572, 0.6164, 0.7567, 0.6162, 0.7565, 0.6159, 0.7562, 0.6157, 0.756, 0.6153, 0.7557, 0.6151, 0.7555, 0.6148, 0.7552, 0.6145, 0.7551, 0.6141, 0.7548, 0.6139, 0.7547, 0.6135, 0.7544, 0.6133, 0.7543, 0.6129, 0.7541, 0.6126, 0.7539, 0.6122, 0.7537, 0.6119, 0.7536, 0.6115, 0.7534, 0.6113, 0.7534, 0.6108, 0.7532, 0.6106, 0.7531, 0.6101, 0.753, 0.6098, 0.7529, 0.6094, 0.7528, 0.6091, 0.7528, 0.6087, 0.7527, 0.6084, 0.7526, 0.608, 0.7526, 0.6077, 0.7526, 0.6072, 0.7525, 0.6069, 0.7525, 0.6065, 0.7525, 0.393, 0.7525, 0.3927, 0.7525, 0.3922, 0.7525, 0.3919, 0.7525, 0.3915, 0.7526, 0.3912, 0.7526, 0.3908, 0.7527, 0.3751, 0.987, 0.375, 0.9862, 0.375, 0.9854, 0.375, 0.7646, 0.375, 0.7638, 0.3751, 0.763, 0.3752, 0.7623, 0.3753, 0.7615, 0.3755, 0.7608, 0.3757, 0.7601, 0.376, 0.7593, 0.3763, 0.7586, 0.3766, 0.758, 0.377, 0.7573, 0.3773, 0.7566, 0.3778, 0.756, 0.3782, 0.7554, 0.3787, 0.7548, 0.3793, 0.7543, 0.3798, 0.7537, 0.3804, 0.7532, 0.381, 0.7528, 0.3816, 0.7523, 0.3823, 0.752, 0.383, 0.7516, 0.3836, 0.7513, 0.3843, 0.751, 0.3851, 0.7507, 0.3858, 0.7505, 0.3865, 0.7503, 0.3873, 0.7502, 0.388, 0.7501, 0.3888, 0.75, 0.3896, 0.75, 0.39, 0.7528, 0.3898, 0.7529, 0.3893, 0.753, 0.3891, 0.7531, 0.3886, 0.7532, 0.3883, 0.7533, 0.3879, 0.7534, 0.3877, 0.7536, 0.3872, 0.7537, 0.387, 0.7539, 0.3866, 0.7541, 0.3863, 0.7542, 0.3859, 0.7544, 0.3857, 0.7546, 0.3853, 0.7548, 0.3851, 0.755, 0.3847, 0.7552, 0.3845, 0.7554, 0.3841, 0.7557, 0.3839, 0.7559, 0.3835, 0.7562, 0.3833, 0.7564, 0.383, 0.7567, 0.3828, 0.7569, 0.3825, 0.7572, 0.3823, 0.7574, 0.382, 0.7578, 0.3819, 0.758, 0.3816, 0.7584, 0.3814, 0.7586, 0.3812, 0.759, 0.381, 0.7592, 0.3808, 0.7596, 0.3806, 0.7599, 0.3804, 0.7603, 0.3803, 0.7605, 0.3801, 0.761, 0.38, 0.7612, 0.3798, 0.7617, 0.3797, 0.7619, 0.3796, 0.7624, 0.3795, 0.7626, 0.3794, 0.7631, 0.3793, 0.7634, 0.3792, 0.7638, 0.3791, 0.7641, 0.3791, 0.7645, 0.379, 0.7648, 0.379, 0.7653, 0.3789, 0.7656, 0.3789, 0.766, 0.3789, 0.7663, 0.3789, 0.7668, 0.3789, 0.9832, 0.3789, 0.9835, 0.3789, 0.984, 0.3789, 0.9843, 0.379, 0.9847, 0.379, 0.985, 0.3791, 0.9855, 0.3791, 0.9857, 0.3792, 0.9862, 0.3793, 0.9865, 0.3794, 0.9869, 0.3794, 0.9872, 0.3796, 0.9876, 0.3797, 0.9879, 0.3798, 0.9883, 0.3799, 0.9886, 0.3801, 0.989, 0.3802, 0.9893, 0.3804, 0.9897, 0.3806, 0.99, 0.3808, 0.9904, 0.3809, 0.9906, 0.3812, 0.991, 0.3813, 0.9912, 0.3816, 0.9916, 0.3817, 0.9918, 0.382, 0.9922, 0.3822, 0.9924, 0.3825, 0.9928, 0.3827, 0.993, 0.383, 0.9933, 0.3835, 0.9938, 0.3841, 0.9943, 0.3847, 0.9948, 0.3853, 0.9952, 0.3859, 0.9956, 0.3866, 0.9959, 0.3872, 0.9963, 0.3879, 0.9966, 0.3886, 0.9968, 0.3893, 0.997, 0.39, 0.9972, 0.3896, 1.0, 0.3888, 1.0, 0.388, 0.9999, 0.3873, 0.9998, 0.3865, 0.9997, 0.3858, 0.9995, 0.3851, 0.9993, 0.3843, 0.999, 0.3836, 0.9987, 0.383, 0.9984, 0.3823, 0.998, 0.3816, 0.9977, 0.381, 0.9972, 0.3804, 0.9968, 0.3798, 0.9963, 0.3793, 0.9957, 0.3787, 0.9952, 0.3782, 0.9946, 0.3778, 0.994, 0.3773, 0.9934, 0.377, 0.9927, 0.3766, 0.992, 0.3763, 0.9914, 0.376, 0.9907, 0.3757, 0.9899, 0.3755, 0.9892, 0.3753, 0.9885, 0.3752, 0.9877, 0.3896, 0.5, 0.6104, 0.5, 0.6104, 0.75, 0.3896, 0.75, 0.6396, 0.5, 0.8604, 0.5, 0.8604, 0.75, 0.6396, 0.75, 0.3896, 0.0, 0.6104, 0.0, 0.6104, 0.25, 0.3896, 0.25, 0.3751, 0.487, 0.375, 0.4862, 0.375, 0.4854, 0.375, 0.2646, 0.375, 0.2638, 0.3751, 0.263, 0.3752, 0.2623, 0.3753, 0.2615, 0.3755, 0.2608, 0.3757, 0.2601, 0.376, 0.2593, 0.3763, 0.2586, 0.3766, 0.258, 0.377, 0.2573, 0.3773, 0.2566, 0.3778, 0.256, 0.3782, 0.2554, 0.3787, 0.2548, 0.3793, 0.2543, 0.3798, 0.2537, 0.3804, 0.2532, 0.381, 0.2528, 0.3816, 0.2523, 0.3823, 0.252, 0.383, 0.2516, 0.3836, 0.2513, 0.3843, 0.251, 0.3851, 0.2507, 0.3858, 0.2505, 0.3865, 0.2503, 0.3873, 0.2502, 0.388, 0.2501, 0.3888, 0.25, 0.3896, 0.25, 0.39, 0.2528, 0.3895, 0.2529, 0.3893, 0.253, 0.3888, 0.2531, 0.3886, 0.2532, 0.3881, 0.2534, 0.3879, 0.2534, 0.3874, 0.2537, 0.3872, 0.2537, 0.3867, 0.254, 0.3866, 0.2541, 0.3861, 0.2543, 0.3859, 0.2544, 0.3855, 0.2547, 0.3853, 0.2548, 0.3848, 0.2551, 0.3847, 0.2552, 0.3842, 0.2556, 0.3841, 0.2557, 0.3837, 0.256, 0.3835, 0.2562, 0.3831, 0.2566, 0.383, 0.2567, 0.3825, 0.2572, 0.382, 0.2578, 0.3816, 0.2584, 0.3812, 0.259, 0.3808, 0.2596, 0.3804, 0.2603, 0.3801, 0.261, 0.3798, 0.2617, 0.3796, 0.2624, 0.3794, 0.2631, 0.3792, 0.2638, 0.3791, 0.2645, 0.379, 0.2653, 0.3789, 0.266, 0.3789, 0.2668, 0.3789, 0.3195, 0.3789, 0.4832, 0.3789, 0.484, 0.379, 0.4847, 0.3791, 0.4855, 0.3792, 0.4862, 0.3794, 0.4869, 0.3796, 0.4876, 0.3798, 0.4883, 0.3801, 0.489, 0.3804, 0.4897, 0.3808, 0.4904, 0.3812, 0.491, 0.3816, 0.4916, 0.382, 0.4922, 0.3825, 0.4928, 0.383, 0.4933, 0.3835, 0.4938, 0.3841, 0.4943, 0.3847, 0.4948, 0.3853, 0.4952, 0.3859, 0.4956, 0.3866, 0.4959, 0.3872, 0.4963, 0.3879, 0.4966, 0.3886, 0.4968, 0.3893, 0.497, 0.39, 0.4972, 0.3896, 0.5, 0.3888, 0.5, 0.388, 0.4999, 0.3873, 0.4998, 0.3865, 0.4997, 0.3858, 0.4995, 0.3851, 0.4993, 0.3843, 0.499, 0.3836, 0.4987, 0.383, 0.4984, 0.3823, 0.498, 0.3816, 0.4977, 0.381, 0.4972, 0.3804, 0.4968, 0.3798, 0.4963, 0.3793, 0.4957, 0.3787, 0.4952, 0.3782, 0.4946, 0.3778, 0.494, 0.3773, 0.4934, 0.377, 0.4927, 0.3766, 0.492, 0.3763, 0.4914, 0.376, 0.4907, 0.3757, 0.4899, 0.3755, 0.4892, 0.3753, 0.4885, 0.3752, 0.4877, 0.39, 0.2528, 0.3896, 0.25, 0.6104, 0.25, 0.6112, 0.25, 0.612, 0.2501, 0.6127, 0.2502, 0.6135, 0.2503, 0.6142, 0.2505, 0.6149, 0.2507, 0.6157, 0.251, 0.6164, 0.2513, 0.6171, 0.2516, 0.6177, 0.252, 0.6184, 0.2523, 0.619, 0.2528, 0.6196, 0.2532, 0.6202, 0.2537, 0.6207, 0.2543, 0.6213, 0.2548, 0.6218, 0.2554, 0.6222, 0.256, 0.6227, 0.2566, 0.623, 0.2573, 0.6234, 0.258, 0.6237, 0.2586, 0.624, 0.2593, 0.6243, 0.2601, 0.6245, 0.2608, 0.6247, 0.2615, 0.6248, 0.2623, 0.6249, 0.263, 0.625, 0.2638, 0.625, 0.2646, 0.625, 0.4854, 0.625, 0.4862, 0.6249, 0.487, 0.6248, 0.4877, 0.6247, 0.4885, 0.6245, 0.4892, 0.6243, 0.4899, 0.624, 0.4907, 0.6237, 0.4914, 0.6234, 0.492, 0.623, 0.4927, 0.6227, 0.4934, 0.6222, 0.494, 0.6218, 0.4946, 0.6213, 0.4952, 0.6207, 0.4957, 0.6202, 0.4963, 0.6196, 0.4968, 0.619, 0.4972, 0.6184, 0.4977, 0.6177, 0.498, 0.617, 0.4984, 0.6164, 0.4987, 0.6157, 0.499, 0.6149, 0.4993, 0.6142, 0.4995, 0.6135, 0.4997, 0.6127, 0.4998, 0.612, 0.4999, 0.6112, 0.5, 0.6104, 0.5, 0.3896, 0.5, 0.39, 0.4972, 0.3908, 0.4973, 0.3915, 0.4974, 0.3922, 0.4975, 0.393, 0.4975, 0.445, 0.4975, 0.6065, 0.4975, 0.6072, 0.4975, 0.608, 0.4974, 0.6087, 0.4973, 0.6094, 0.4972, 0.6101, 0.497, 0.6108, 0.4968, 0.6115, 0.4966, 0.6122, 0.4963, 0.6129, 0.4959, 0.6135, 0.4956, 0.6141, 0.4952, 0.6148, 0.4948, 0.6153, 0.4943, 0.6159, 0.4938, 0.6164, 0.4933, 0.6168, 0.4929, 0.6169, 0.4928, 0.6173, 0.4923, 0.6174, 0.4922, 0.6178, 0.4918, 0.6179, 0.4916, 0.6182, 0.4912, 0.6183, 0.491, 0.6186, 0.4905, 0.6187, 0.4904, 0.6189, 0.4899, 0.619, 0.4897, 0.6193, 0.4892, 0.6193, 0.489, 0.6196, 0.4885, 0.6196, 0.4883, 0.6198, 0.4878, 0.6199, 0.4876, 0.62, 0.4871, 0.6201, 0.4869, 0.6202, 0.4864, 0.6202, 0.4862, 0.6203, 0.4856, 0.6204, 0.4855, 0.6205, 0.4849, 0.6205, 0.4847, 0.6205, 0.4842, 0.6205, 0.484, 0.6206, 0.4834, 0.6206, 0.4832, 0.6206, 0.2668, 0.6205, 0.2662, 0.6205, 0.266, 0.6205, 0.2655, 0.6205, 0.2653, 0.6204, 0.2647, 0.6204, 0.2645, 0.6203, 0.264, 0.6202, 0.2638, 0.6201, 0.2633, 0.6201, 0.2631, 0.6199, 0.2625, 0.6199, 0.2624, 0.6197, 0.2618, 0.6196, 0.2617, 0.6194, 0.2611, 0.6193, 0.261, 0.6191, 0.2605, 0.619, 0.2603, 0.6188, 0.2598, 0.6187, 0.2596, 0.6184, 0.2592, 0.6183, 0.259, 0.618, 0.2585, 0.6179, 0.2584, 0.6175, 0.2579, 0.6174, 0.2578, 0.6171, 0.2574, 0.6169, 0.2572, 0.6166, 0.2568, 0.6164, 0.2567, 0.616, 0.2563, 0.6159, 0.2562, 0.6155, 0.2558, 0.6153, 0.2557, 0.6149, 0.2553, 0.6148, 0.2552, 0.6143, 0.2549, 0.6141, 0.2548, 0.6137, 0.2545, 0.6135, 0.2544, 0.613, 0.2541, 0.6129, 0.2541, 0.6124, 0.2538, 0.6122, 0.2537, 0.6117, 0.2535, 0.6115, 0.2534, 0.611, 0.2533, 0.6108, 0.2532, 0.6103, 0.253, 0.6101, 0.253, 0.6096, 0.2529, 0.6094, 0.2528, 0.6089, 0.2527, 0.6087, 0.2527, 0.6081, 0.2526, 0.608, 0.2526, 0.6074, 0.2525, 0.6072, 0.2525, 0.6067, 0.2525, 0.6065, 0.2525, 0.393, 0.2525, 0.3924, 0.2525, 0.3922, 0.2525, 0.3917, 0.2526, 0.3915, 0.2526, 0.3909, 0.2527, 0.3908, 0.2527, 0.3902, 0.2528, 0.1396, 0.5, 0.1396, 0.75, 0.1388, 0.75, 0.1388, 0.5, 0.1388, 0.5, 0.1388, 0.75, 0.138, 0.75, 0.138, 0.5, 0.138, 0.5, 0.138, 0.75, 0.1373, 0.75, 0.1373, 0.5, 0.1373, 0.5, 0.1373, 0.75, 0.1365, 0.75, 0.1365, 0.5, 0.1365, 0.5, 0.1365, 0.75, 0.1358, 0.75, 0.1358, 0.5, 0.1358, 0.5, 0.1358, 0.75, 0.1351, 0.75, 0.1351, 0.5, 0.1351, 0.5, 0.1351, 0.75, 0.1343, 0.75, 0.1343, 0.5, 0.1343, 0.5, 0.1343, 0.75, 0.1336, 0.75, 0.1336, 0.5, 0.1336, 0.5, 0.1336, 0.75, 0.133, 0.75, 0.133, 0.5, 0.133, 0.5, 0.133, 0.75, 0.1323, 0.75, 0.1323, 0.5, 0.1323, 0.5, 0.1323, 0.75, 0.1316, 0.75, 0.1316, 0.5, 0.1316, 0.5, 0.1316, 0.75, 0.131, 0.75, 0.131, 0.5, 0.131, 0.5, 0.131, 0.75, 0.1304, 0.75, 0.1304, 0.5, 0.1304, 0.5, 0.1304, 0.75, 0.1298, 0.75, 0.1298, 0.5, 0.1298, 0.5, 0.1298, 0.75, 0.125, 0.75, 0.125, 0.5, 0.375, 0.25, 0.375, 0.0, 0.3798, 0.0, 0.3798, 0.25, 0.3798, 0.25, 0.3798, 0.0, 0.3804, 0.0, 0.3804, 0.25, 0.3804, 0.25, 0.3804, 0.0, 0.381, 0.0, 0.381, 0.25, 0.381, 0.25, 0.381, 0.0, 0.3816, 0.0, 0.3816, 0.25, 0.3816, 0.25, 0.3816, 0.0, 0.3823, 0.0, 0.3823, 0.25, 0.3823, 0.25, 0.3823, 0.0, 0.383, 0.0, 0.383, 0.25, 0.383, 0.25, 0.383, 0.0, 0.3836, 0.0, 0.3836, 0.25, 0.3836, 0.25, 0.3836, 0.0, 0.3843, 0.0, 0.3843, 0.25, 0.3843, 0.25, 0.3843, 0.0, 0.3851, 0.0, 0.3851, 0.25, 0.3851, 0.25, 0.3851, 0.0, 0.3858, 0.0, 0.3858, 0.25, 0.3858, 0.25, 0.3858, 0.0, 0.3865, 0.0, 0.3865, 0.25, 0.3865, 0.25, 0.3865, 0.0, 0.3873, 0.0, 0.3873, 0.25, 0.3873, 0.25, 0.3873, 0.0, 0.388, 0.0, 0.388, 0.25, 0.388, 0.25, 0.388, 0.0, 0.3888, 0.0, 0.3888, 0.25, 0.3888, 0.25, 0.3888, 0.0, 0.3896, 0.0, 0.3896, 0.25, 0.8604, 0.75, 0.8604, 0.5, 0.8612, 0.5, 0.8612, 0.75, 0.8612, 0.75, 0.8612, 0.5, 0.862, 0.5, 0.862, 0.75, 0.862, 0.75, 0.862, 0.5, 0.8627, 0.5, 0.8627, 0.75, 0.8627, 0.75, 0.8627, 0.5, 0.8635, 0.5, 0.8635, 0.75, 0.8635, 0.75, 0.8635, 0.5, 0.8642, 0.5, 0.8642, 0.75, 0.8642, 0.75, 0.8642, 0.5, 0.8649, 0.5, 0.8649, 0.75, 0.8649, 0.75, 0.8649, 0.5, 0.8657, 0.5, 0.8657, 0.75, 0.8657, 0.75, 0.8657, 0.5, 0.8664, 0.5, 0.8664, 0.75, 0.8664, 0.75, 0.8664, 0.5, 0.867, 0.5, 0.867, 0.75, 0.867, 0.75, 0.867, 0.5, 0.8677, 0.5, 0.8677, 0.75, 0.8677, 0.75, 0.8677, 0.5, 0.8684, 0.5, 0.8684, 0.75, 0.8684, 0.75, 0.8684, 0.5, 0.869, 0.5, 0.869, 0.75, 0.869, 0.75, 0.869, 0.5, 0.8696, 0.5, 0.8696, 0.75, 0.8696, 0.75, 0.8696, 0.5, 0.8702, 0.5, 0.8702, 0.75, 0.8702, 0.75, 0.8702, 0.5, 0.875, 0.5, 0.875, 0.75, 0.625, 0.0, 0.625, 0.25, 0.6202, 0.25, 0.6202, 0.0, 0.6202, 0.0, 0.6202, 0.25, 0.6196, 0.25, 0.6196, 0.0, 0.6196, 0.0, 0.6196, 0.25, 0.619, 0.25, 0.619, 0.0, 0.619, 0.0, 0.619, 0.25, 0.6184, 0.25, 0.6184, 0.0, 0.6184, 0.0, 0.6184, 0.25, 0.6177, 0.25, 0.6177, 0.0, 0.6177, 0.0, 0.6177, 0.25, 0.617, 0.25, 0.617, 0.0, 0.617, 0.0, 0.617, 0.25, 0.6164, 0.25, 0.6164, 0.0, 0.6164, 0.0, 0.6164, 0.25, 0.6157, 0.25, 0.6157, 0.0, 0.6157, 0.0, 0.6157, 0.25, 0.6149, 0.25, 0.6149, 0.0, 0.6149, 0.0, 0.6149, 0.25, 0.6142, 0.25, 0.6142, 0.0, 0.6142, 0.0, 0.6142, 0.25, 0.6135, 0.25, 0.6135, 0.0, 0.6135, 0.0, 0.6135, 0.25, 0.6127, 0.25, 0.6127, 0.0, 0.6127, 0.0, 0.6127, 0.25, 0.612, 0.25, 0.612, 0.0, 0.612, 0.0, 0.612, 0.25, 0.6112, 0.25, 0.6112, 0.0, 0.6112, 0.0, 0.6112, 0.25, 0.6104, 0.25, 0.6104, 0.0, 0.3604, 0.75, 0.3604, 0.5, 0.3612, 0.5, 0.3612, 0.75, 0.3612, 0.75, 0.3612, 0.5, 0.362, 0.5, 0.362, 0.75, 0.362, 0.75, 0.362, 0.5, 0.3627, 0.5, 0.3627, 0.75, 0.3627, 0.75, 0.3627, 0.5, 0.3635, 0.5, 0.3635, 0.75, 0.3635, 0.75, 0.3635, 0.5, 0.3642, 0.5, 0.3642, 0.75, 0.3642, 0.75, 0.3642, 0.5, 0.3649, 0.5, 0.3649, 0.75, 0.3649, 0.75, 0.3649, 0.5, 0.3657, 0.5, 0.3657, 0.75, 0.3657, 0.75, 0.3657, 0.5, 0.3664, 0.5, 0.3664, 0.75, 0.3664, 0.75, 0.3664, 0.5, 0.367, 0.5, 0.367, 0.75, 0.367, 0.75, 0.367, 0.5, 0.3677, 0.5, 0.3677, 0.75, 0.3677, 0.75, 0.3677, 0.5, 0.3684, 0.5, 0.3684, 0.75, 0.3684, 0.75, 0.3684, 0.5, 0.369, 0.5, 0.369, 0.75, 0.369, 0.75, 0.369, 0.5, 0.3696, 0.5, 0.3696, 0.75, 0.3696, 0.75, 0.3696, 0.5, 0.3702, 0.5, 0.3702, 0.75, 0.3702, 0.75, 0.3702, 0.5, 0.375, 0.5, 0.375, 0.75, 0.375, 0.75, 0.375, 0.5, 0.3798, 0.5, 0.3798, 0.75, 0.3798, 0.75, 0.3798, 0.5, 0.3804, 0.5, 0.3804, 0.75, 0.3804, 0.75, 0.3804, 0.5, 0.381, 0.5, 0.381, 0.75, 0.381, 0.75, 0.381, 0.5, 0.3816, 0.5, 0.3816, 0.75, 0.3816, 0.75, 0.3816, 0.5, 0.3823, 0.5, 0.3823, 0.75, 0.3823, 0.75, 0.3823, 0.5, 0.383, 0.5, 0.383, 0.75, 0.383, 0.75, 0.383, 0.5, 0.3836, 0.5, 0.3836, 0.75, 0.3836, 0.75, 0.3836, 0.5, 0.3843, 0.5, 0.3843, 0.75, 0.3843, 0.75, 0.3843, 0.5, 0.3851, 0.5, 0.3851, 0.75, 0.3851, 0.75, 0.3851, 0.5, 0.3858, 0.5, 0.3858, 0.75, 0.3858, 0.75, 0.3858, 0.5, 0.3865, 0.5, 0.3865, 0.75, 0.3865, 0.75, 0.3865, 0.5, 0.3873, 0.5, 0.3873, 0.75, 0.3873, 0.75, 0.3873, 0.5, 0.388, 0.5, 0.388, 0.75, 0.388, 0.75, 0.388, 0.5, 0.3888, 0.5, 0.3888, 0.75, 0.3888, 0.75, 0.3888, 0.5, 0.3896, 0.5, 0.3896, 0.75, 0.6396, 0.5, 0.6396, 0.75, 0.6388, 0.75, 0.6388, 0.5, 0.6388, 0.5, 0.6388, 0.75, 0.638, 0.75, 0.638, 0.5, 0.638, 0.5, 0.638, 0.75, 0.6373, 0.75, 0.6373, 0.5, 0.6373, 0.5, 0.6373, 0.75, 0.6365, 0.75, 0.6365, 0.5, 0.6365, 0.5, 0.6365, 0.75, 0.6358, 0.75, 0.6358, 0.5, 0.6358, 0.5, 0.6358, 0.75, 0.6351, 0.75, 0.6351, 0.5, 0.6351, 0.5, 0.6351, 0.75, 0.6343, 0.75, 0.6343, 0.5, 0.6343, 0.5, 0.6343, 0.75, 0.6336, 0.75, 0.6336, 0.5, 0.6336, 0.5, 0.6336, 0.75, 0.633, 0.75, 0.633, 0.5, 0.633, 0.5, 0.633, 0.75, 0.6323, 0.75, 0.6323, 0.5, 0.6323, 0.5, 0.6323, 0.75, 0.6316, 0.75, 0.6316, 0.5, 0.6316, 0.5, 0.6316, 0.75, 0.631, 0.75, 0.631, 0.5, 0.631, 0.5, 0.631, 0.75, 0.6304, 0.75, 0.6304, 0.5, 0.6304, 0.5, 0.6304, 0.75, 0.6298, 0.75, 0.6298, 0.5, 0.6298, 0.5, 0.6298, 0.75, 0.625, 0.75, 0.625, 0.5, 0.625, 0.5, 0.625, 0.75, 0.6202, 0.75, 0.6202, 0.5, 0.6202, 0.5, 0.6202, 0.75, 0.6196, 0.75, 0.6196, 0.5, 0.6196, 0.5, 0.6196, 0.75, 0.619, 0.75, 0.619, 0.5, 0.619, 0.5, 0.619, 0.75, 0.6184, 0.75, 0.6184, 0.5, 0.6184, 0.5, 0.6184, 0.75, 0.6177, 0.75, 0.6177, 0.5, 0.6177, 0.5, 0.6177, 0.75, 0.617, 0.75, 0.617, 0.5, 0.617, 0.5, 0.617, 0.75, 0.6164, 0.75, 0.6164, 0.5, 0.6164, 0.5, 0.6164, 0.75, 0.6157, 0.75, 0.6157, 0.5, 0.6157, 0.5, 0.6157, 0.75, 0.6149, 0.75, 0.6149, 0.5, 0.6149, 0.5, 0.6149, 0.75, 0.6142, 0.75, 0.6142, 0.5, 0.6142, 0.5, 0.6142, 0.75, 0.6135, 0.75, 0.6135, 0.5, 0.6135, 0.5, 0.6135, 0.75, 0.6127, 0.75, 0.6127, 0.5, 0.6127, 0.5, 0.6127, 0.75, 0.612, 0.75, 0.612, 0.5, 0.612, 0.5, 0.612, 0.75, 0.6112, 0.75, 0.6112, 0.5, 0.6112, 0.5, 0.6112, 0.75, 0.6104, 0.75, 0.6104, 0.5, 0.1396, 0.5, 0.3604, 0.5, 0.3604, 0.75, 0.1396, 0.75, 0.3896, 0.5609, 0.4521, 0.5708, 0.4434, 0.5609, 0.6104, 0.5959, 0.6104, 0.5609, 0.4434, 0.5609, 0.4521, 0.5708, 0.3896, 0.5609, 0.3896, 0.5959, 0.7243, 0.5959, 0.8604, 0.5959, 0.8604, 0.5609, 0.6396, 0.5609, 0.6396, 0.5959, 0.7139, 0.5841, 0.7243, 0.5959, 0.7139, 0.5841, 0.6396, 0.5959, 0.5257, 0.1541, 0.3896, 0.1541, 0.3896, 0.1891, 0.6104, 0.1891, 0.6104, 0.1541, 0.5361, 0.1659, 0.6104, 0.1541, 0.5257, 0.1541, 0.5361, 0.1659, 0.1393, 0.5959, 0.1396, 0.5959, 0.1393, 0.5841, 0.1396, 0.5959, 0.1396, 0.5609, 0.1388, 0.5609, 0.1388, 0.5959, 0.1393, 0.5959, 0.1393, 0.5841, 0.1385, 0.5959, 0.1388, 0.5959, 0.1385, 0.5841, 0.1388, 0.5959, 0.1388, 0.5609, 0.138, 0.5609, 0.138, 0.5959, 0.1385, 0.5959, 0.1385, 0.5841, 0.1377, 0.5959, 0.138, 0.5959, 0.1378, 0.5841, 0.138, 0.5959, 0.138, 0.5609, 0.1373, 0.5609, 0.1373, 0.5959, 0.1377, 0.5959, 0.1378, 0.5841, 0.137, 0.5959, 0.1373, 0.5959, 0.137, 0.5841, 0.1373, 0.5959, 0.1373, 0.5609, 0.1365, 0.5609, 0.1365, 0.5959, 0.137, 0.5959, 0.137, 0.5841, 0.1362, 0.5959, 0.1365, 0.5959, 0.1363, 0.5841, 0.1365, 0.5959, 0.1365, 0.5609, 0.1358, 0.5609, 0.1358, 0.5959, 0.1362, 0.5959, 0.1363, 0.5841, 0.1355, 0.5959, 0.1358, 0.5959, 0.1355, 0.5841, 0.1358, 0.5959, 0.1358, 0.5609, 0.1351, 0.5609, 0.1351, 0.5959, 0.1355, 0.5959, 0.1355, 0.5841, 0.1348, 0.5959, 0.1351, 0.5959, 0.1348, 0.5841, 0.1351, 0.5959, 0.1351, 0.5609, 0.1343, 0.5609, 0.1343, 0.5959, 0.1348, 0.5959, 0.1348, 0.5841, 0.1341, 0.5959, 0.1343, 0.5959, 0.1341, 0.5841, 0.1343, 0.5959, 0.1343, 0.5609, 0.1336, 0.5609, 0.1336, 0.5959, 0.1341, 0.5959, 0.1341, 0.5841, 0.1334, 0.5959, 0.1336, 0.5959, 0.1334, 0.5841, 0.1336, 0.5959, 0.1336, 0.5609, 0.133, 0.5609, 0.133, 0.5959, 0.1334, 0.5959, 0.1334, 0.5841, 0.1327, 0.5959, 0.133, 0.5959, 0.1327, 0.5841, 0.133, 0.5959, 0.133, 0.5609, 0.1323, 0.5609, 0.1323, 0.5959, 0.1327, 0.5959, 0.1327, 0.5841, 0.132, 0.5959, 0.1323, 0.5959, 0.1321, 0.5841, 0.1323, 0.5959, 0.1323, 0.5609, 0.1316, 0.5609, 0.1316, 0.5959, 0.132, 0.5959, 0.1321, 0.5841, 0.1314, 0.5959, 0.1316, 0.5959, 0.1314, 0.5841, 0.1316, 0.5959, 0.1316, 0.5609, 0.131, 0.5609, 0.131, 0.5959, 0.1314, 0.5959, 0.1314, 0.5841, 0.1308, 0.5959, 0.131, 0.5959, 0.1308, 0.5841, 0.131, 0.5959, 0.131, 0.5609, 0.1304, 0.5609, 0.1304, 0.5959, 0.1308, 0.5959, 0.1308, 0.5841, 0.1302, 0.5959, 0.1304, 0.5959, 0.1302, 0.5841, 0.1304, 0.5959, 0.1304, 0.5609, 0.1298, 0.5609, 0.1298, 0.5959, 0.1302, 0.5959, 0.1302, 0.5841, 0.128, 0.5959, 0.1298, 0.5959, 0.1282, 0.5841, 0.1298, 0.5959, 0.1298, 0.5609, 0.125, 0.5609, 0.125, 0.5959, 0.128, 0.5959, 0.1282, 0.5841, 0.3762, 0.1891, 0.3798, 0.1891, 0.3798, 0.1541, 0.375, 0.1541, 0.375, 0.1891, 0.3764, 0.1792, 0.375, 0.1891, 0.3762, 0.1891, 0.3764, 0.1792, 0.38, 0.1891, 0.3804, 0.1891, 0.3804, 0.1541, 0.3798, 0.1541, 0.3798, 0.1891, 0.38, 0.1792, 0.3798, 0.1891, 0.38, 0.1891, 0.38, 0.1792, 0.3805, 0.1891, 0.381, 0.1891, 0.381, 0.1541, 0.3804, 0.1541, 0.3804, 0.1891, 0.3806, 0.1792, 0.3804, 0.1891, 0.3805, 0.1891, 0.3806, 0.1792, 0.3812, 0.1891, 0.3816, 0.1891, 0.3816, 0.1541, 0.381, 0.1541, 0.381, 0.1891, 0.3812, 0.1792, 0.381, 0.1891, 0.3812, 0.1891, 0.3812, 0.1792, 0.3818, 0.1891, 0.3823, 0.1891, 0.3823, 0.1541, 0.3816, 0.1541, 0.3816, 0.1891, 0.3818, 0.1792, 0.3816, 0.1891, 0.3818, 0.1891, 0.3818, 0.1792, 0.3824, 0.1891, 0.383, 0.1891, 0.383, 0.1541, 0.3823, 0.1541, 0.3823, 0.1891, 0.3825, 0.1792, 0.3823, 0.1891, 0.3824, 0.1891, 0.3825, 0.1792, 0.3831, 0.1891, 0.3836, 0.1891, 0.3836, 0.1541, 0.383, 0.1541, 0.383, 0.1891, 0.3831, 0.1792, 0.383, 0.1891, 0.3831, 0.1891, 0.3831, 0.1792, 0.3838, 0.1891, 0.3843, 0.1891, 0.3843, 0.1541, 0.3836, 0.1541, 0.3836, 0.1891, 0.3838, 0.1792, 0.3836, 0.1891, 0.3838, 0.1891, 0.3838, 0.1792, 0.3845, 0.1891, 0.3851, 0.1891, 0.3851, 0.1541, 0.3843, 0.1541, 0.3843, 0.1891, 0.3845, 0.1792, 0.3843, 0.1891, 0.3845, 0.1891, 0.3845, 0.1792, 0.3852, 0.1891, 0.3858, 0.1891, 0.3858, 0.1541, 0.3851, 0.1541, 0.3851, 0.1891, 0.3853, 0.1792, 0.3851, 0.1891, 0.3852, 0.1891, 0.3853, 0.1792, 0.386, 0.1891, 0.3865, 0.1891, 0.3865, 0.1541, 0.3858, 0.1541, 0.3858, 0.1891, 0.386, 0.1792, 0.3858, 0.1891, 0.386, 0.1891, 0.386, 0.1792, 0.3867, 0.1891, 0.3873, 0.1891, 0.3873, 0.1541, 0.3865, 0.1541, 0.3865, 0.1891, 0.3867, 0.1792, 0.3865, 0.1891, 0.3867, 0.1891, 0.3867, 0.1792, 0.3875, 0.1891, 0.388, 0.1891, 0.388, 0.1541, 0.3873, 0.1541, 0.3873, 0.1891, 0.3875, 0.1792, 0.3873, 0.1891, 0.3875, 0.1891, 0.3875, 0.1792, 0.3882, 0.1891, 0.3888, 0.1891, 0.3888, 0.1541, 0.388, 0.1541, 0.388, 0.1891, 0.3883, 0.1792, 0.388, 0.1891, 0.3882, 0.1891, 0.3883, 0.1792, 0.389, 0.1891, 0.3896, 0.1891, 0.3896, 0.1541, 0.3888, 0.1541, 0.3888, 0.1891, 0.389, 0.1792, 0.3888, 0.1891, 0.389, 0.1891, 0.389, 0.1792, 0.8604, 0.5959, 0.8612, 0.5959, 0.8612, 0.5609, 0.861, 0.5708, 0.861, 0.5609, 0.8604, 0.5609, 0.861, 0.5609, 0.861, 0.5708, 0.8612, 0.5609, 0.8612, 0.5959, 0.862, 0.5959, 0.862, 0.5609, 0.8617, 0.5708, 0.8618, 0.5609, 0.8612, 0.5609, 0.8618, 0.5609, 0.8617, 0.5708, 0.862, 0.5609, 0.862, 0.5959, 0.8627, 0.5959, 0.8627, 0.5609, 0.8625, 0.5708, 0.8625, 0.5609, 0.862, 0.5609, 0.8625, 0.5609, 0.8625, 0.5708, 0.8627, 0.5609, 0.8627, 0.5959, 0.8635, 0.5959, 0.8635, 0.5609, 0.8633, 0.5708, 0.8633, 0.5609, 0.8627, 0.5609, 0.8633, 0.5609, 0.8633, 0.5708, 0.8635, 0.5609, 0.8635, 0.5959, 0.8642, 0.5959, 0.8642, 0.5609, 0.864, 0.5708, 0.864, 0.5609, 0.8635, 0.5609, 0.864, 0.5609, 0.864, 0.5708, 0.8642, 0.5609, 0.8642, 0.5959, 0.8649, 0.5959, 0.8649, 0.5609, 0.8647, 0.5708, 0.8648, 0.5609, 0.8642, 0.5609, 0.8648, 0.5609, 0.8647, 0.5708, 0.8649, 0.5609, 0.8649, 0.5959, 0.8657, 0.5959, 0.8657, 0.5609, 0.8655, 0.5708, 0.8655, 0.5609, 0.8649, 0.5609, 0.8655, 0.5609, 0.8655, 0.5708, 0.8657, 0.5609, 0.8657, 0.5959, 0.8664, 0.5959, 0.8664, 0.5609, 0.8662, 0.5708, 0.8662, 0.5609, 0.8657, 0.5609, 0.8662, 0.5609, 0.8662, 0.5708, 0.8664, 0.5609, 0.8664, 0.5959, 0.867, 0.5959, 0.867, 0.5609, 0.8669, 0.5708, 0.8669, 0.5609, 0.8664, 0.5609, 0.8669, 0.5609, 0.8669, 0.5708, 0.867, 0.5609, 0.867, 0.5959, 0.8677, 0.5959, 0.8677, 0.5609, 0.8675, 0.5708, 0.8676, 0.5609, 0.867, 0.5609, 0.8676, 0.5609, 0.8675, 0.5708, 0.8677, 0.5609, 0.8677, 0.5959, 0.8684, 0.5959, 0.8684, 0.5609, 0.8682, 0.5708, 0.8682, 0.5609, 0.8677, 0.5609, 0.8682, 0.5609, 0.8682, 0.5708, 0.8684, 0.5609, 0.8684, 0.5959, 0.869, 0.5959, 0.869, 0.5609, 0.8688, 0.5708, 0.8688, 0.5609, 0.8684, 0.5609, 0.8688, 0.5609, 0.8688, 0.5708, 0.869, 0.5609, 0.869, 0.5959, 0.8696, 0.5959, 0.8696, 0.5609, 0.8694, 0.5708, 0.8695, 0.5609, 0.869, 0.5609, 0.8695, 0.5609, 0.8694, 0.5708, 0.8696, 0.5609, 0.8696, 0.5959, 0.8702, 0.5959, 0.8702, 0.5609, 0.87, 0.5708, 0.87, 0.5609, 0.8696, 0.5609, 0.87, 0.5609, 0.87, 0.5708, 0.8702, 0.5609, 0.8702, 0.5959, 0.875, 0.5959, 0.875, 0.5609, 0.8736, 0.5708, 0.8738, 0.5609, 0.8702, 0.5609, 0.8738, 0.5609, 0.8736, 0.5708, 0.875, 0.5609, 0.6214, 0.1891, 0.625, 0.1891, 0.625, 0.1541, 0.6202, 0.1541, 0.6202, 0.1891, 0.6215, 0.1792, 0.6202, 0.1891, 0.6214, 0.1891, 0.6215, 0.1792, 0.6197, 0.1891, 0.6202, 0.1891, 0.6202, 0.1541, 0.6196, 0.1541, 0.6196, 0.1891, 0.6198, 0.1792, 0.6196, 0.1891, 0.6197, 0.1891, 0.6198, 0.1792, 0.6191, 0.1891, 0.6196, 0.1891, 0.6196, 0.1541, 0.619, 0.1541, 0.619, 0.1891, 0.6192, 0.1792, 0.619, 0.1891, 0.6191, 0.1891, 0.6192, 0.1792, 0.6185, 0.1891, 0.619, 0.1891, 0.619, 0.1541, 0.6184, 0.1541, 0.6184, 0.1891, 0.6185, 0.1792, 0.6184, 0.1891, 0.6185, 0.1891, 0.6185, 0.1792, 0.6179, 0.1891, 0.6184, 0.1891, 0.6184, 0.1541, 0.6177, 0.1541, 0.6177, 0.1891, 0.6179, 0.1792, 0.6177, 0.1891, 0.6179, 0.1891, 0.6179, 0.1792, 0.6172, 0.1891, 0.6177, 0.1891, 0.6177, 0.1541, 0.617, 0.1541, 0.617, 0.1891, 0.6172, 0.1792, 0.617, 0.1891, 0.6172, 0.1891, 0.6172, 0.1792, 0.6165, 0.1891, 0.617, 0.1891, 0.617, 0.1541, 0.6164, 0.1541, 0.6164, 0.1891, 0.6166, 0.1792, 0.6164, 0.1891, 0.6165, 0.1891, 0.6166, 0.1792, 0.6158, 0.1891, 0.6164, 0.1891, 0.6164, 0.1541, 0.6157, 0.1541, 0.6157, 0.1891, 0.6159, 0.1792, 0.6157, 0.1891, 0.6158, 0.1891, 0.6159, 0.1792, 0.6151, 0.1891, 0.6157, 0.1891, 0.6157, 0.1541, 0.6149, 0.1541, 0.6149, 0.1891, 0.6151, 0.1792, 0.6149, 0.1891, 0.6151, 0.1891, 0.6151, 0.1792, 0.6144, 0.1891, 0.6149, 0.1891, 0.6149, 0.1541, 0.6142, 0.1541, 0.6142, 0.1891, 0.6144, 0.1792, 0.6142, 0.1891, 0.6144, 0.1891, 0.6144, 0.1792, 0.6136, 0.1891, 0.6142, 0.1891, 0.6142, 0.1541, 0.6135, 0.1541, 0.6135, 0.1891, 0.6137, 0.1792, 0.6135, 0.1891, 0.6136, 0.1891, 0.6137, 0.1792, 0.6129, 0.1891, 0.6135, 0.1891, 0.6135, 0.1541, 0.6127, 0.1541, 0.6127, 0.1891, 0.6129, 0.1792, 0.6127, 0.1891, 0.6129, 0.1891, 0.6129, 0.1792, 0.6121, 0.1891, 0.6127, 0.1891, 0.6127, 0.1541, 0.612, 0.1541, 0.612, 0.1891, 0.6122, 0.1792, 0.612, 0.1891, 0.6121, 0.1891, 0.6122, 0.1792, 0.6114, 0.1891, 0.612, 0.1891, 0.612, 0.1541, 0.6112, 0.1541, 0.6112, 0.1891, 0.6114, 0.1792, 0.6112, 0.1891, 0.6114, 0.1891, 0.6114, 0.1792, 0.6106, 0.1891, 0.6112, 0.1891, 0.6112, 0.1541, 0.6104, 0.1541, 0.6104, 0.1891, 0.6107, 0.1792, 0.6104, 0.1891, 0.6106, 0.1891, 0.6107, 0.1792, 0.3609, 0.5959, 0.3612, 0.5959, 0.3609, 0.5841, 0.3612, 0.5959, 0.3612, 0.5609, 0.3604, 0.5609, 0.3604, 0.5959, 0.3609, 0.5959, 0.3609, 0.5841, 0.3617, 0.5959, 0.362, 0.5959, 0.3617, 0.5841, 0.362, 0.5959, 0.362, 0.5609, 0.3612, 0.5609, 0.3612, 0.5959, 0.3617, 0.5959, 0.3617, 0.5841, 0.3624, 0.5959, 0.3627, 0.5959, 0.3625, 0.5841, 0.3627, 0.5959, 0.3627, 0.5609, 0.362, 0.5609, 0.362, 0.5959, 0.3624, 0.5959, 0.3625, 0.5841, 0.3632, 0.5959, 0.3635, 0.5959, 0.3632, 0.5841, 0.3635, 0.5959, 0.3635, 0.5609, 0.3627, 0.5609, 0.3627, 0.5959, 0.3632, 0.5959, 0.3632, 0.5841, 0.3639, 0.5959, 0.3642, 0.5959, 0.364, 0.5841, 0.3642, 0.5959, 0.3642, 0.5609, 0.3635, 0.5609, 0.3635, 0.5959, 0.3639, 0.5959, 0.364, 0.5841, 0.3647, 0.5959, 0.3649, 0.5959, 0.3647, 0.5841, 0.3649, 0.5959, 0.3649, 0.5609, 0.3642, 0.5609, 0.3642, 0.5959, 0.3647, 0.5959, 0.3647, 0.5841, 0.3654, 0.5959, 0.3657, 0.5959, 0.3654, 0.5841, 0.3657, 0.5959, 0.3657, 0.5609, 0.3649, 0.5609, 0.3649, 0.5959, 0.3654, 0.5959, 0.3654, 0.5841, 0.3661, 0.5959, 0.3664, 0.5959, 0.3661, 0.5841, 0.3664, 0.5959, 0.3664, 0.5609, 0.3657, 0.5609, 0.3657, 0.5959, 0.3661, 0.5959, 0.3661, 0.5841, 0.3668, 0.5959, 0.367, 0.5959, 0.3668, 0.5841, 0.367, 0.5959, 0.367, 0.5609, 0.3664, 0.5609, 0.3664, 0.5959, 0.3668, 0.5959, 0.3668, 0.5841, 0.3675, 0.5959, 0.3677, 0.5959, 0.3675, 0.5841, 0.3677, 0.5959, 0.3677, 0.5609, 0.367, 0.5609, 0.367, 0.5959, 0.3675, 0.5959, 0.3675, 0.5841, 0.3681, 0.5959, 0.3684, 0.5959, 0.3682, 0.5841, 0.3684, 0.5959, 0.3684, 0.5609, 0.3677, 0.5609, 0.3677, 0.5959, 0.3681, 0.5959, 0.3682, 0.5841, 0.3688, 0.5959, 0.369, 0.5959, 0.3688, 0.5841, 0.369, 0.5959, 0.369, 0.5609, 0.3684, 0.5609, 0.3684, 0.5959, 0.3688, 0.5959, 0.3688, 0.5841, 0.3694, 0.5959, 0.3696, 0.5959, 0.3694, 0.5841, 0.3696, 0.5959, 0.3696, 0.5609, 0.369, 0.5609, 0.369, 0.5959, 0.3694, 0.5959, 0.3694, 0.5841, 0.37, 0.5959, 0.3702, 0.5959, 0.37, 0.5841, 0.3702, 0.5959, 0.3702, 0.5609, 0.3696, 0.5609, 0.3696, 0.5959, 0.37, 0.5959, 0.37, 0.5841, 0.3732, 0.5959, 0.375, 0.5959, 0.3734, 0.5841, 0.375, 0.5959, 0.375, 0.5609, 0.3702, 0.5609, 0.3702, 0.5959, 0.3732, 0.5959, 0.3734, 0.5841, 0.375, 0.5609, 0.375, 0.5959, 0.378, 0.5959, 0.3782, 0.5841, 0.3798, 0.5959, 0.3798, 0.5609, 0.3798, 0.5959, 0.3782, 0.5841, 0.378, 0.5959, 0.3798, 0.5609, 0.3798, 0.5959, 0.3802, 0.5959, 0.3802, 0.5841, 0.3804, 0.5959, 0.3804, 0.5609, 0.3804, 0.5959, 0.3802, 0.5841, 0.3802, 0.5959, 0.3804, 0.5609, 0.3804, 0.5959, 0.3808, 0.5959, 0.3808, 0.5841, 0.381, 0.5959, 0.381, 0.5609, 0.381, 0.5959, 0.3808, 0.5841, 0.3808, 0.5959, 0.381, 0.5609, 0.381, 0.5959, 0.3814, 0.5959, 0.3814, 0.5841, 0.3816, 0.5959, 0.3816, 0.5609, 0.3816, 0.5959, 0.3814, 0.5841, 0.3814, 0.5959, 0.3816, 0.5609, 0.3816, 0.5959, 0.382, 0.5959, 0.3821, 0.5841, 0.3823, 0.5959, 0.3823, 0.5609, 0.3823, 0.5959, 0.3821, 0.5841, 0.382, 0.5959, 0.3823, 0.5609, 0.3823, 0.5959, 0.3827, 0.5959, 0.3827, 0.5841, 0.383, 0.5959, 0.383, 0.5609, 0.383, 0.5959, 0.3827, 0.5841, 0.3827, 0.5959, 0.383, 0.5609, 0.383, 0.5959, 0.3834, 0.5959, 0.3834, 0.5841, 0.3836, 0.5959, 0.3836, 0.5609, 0.3836, 0.5959, 0.3834, 0.5841, 0.3834, 0.5959, 0.3836, 0.5609, 0.3836, 0.5959, 0.3841, 0.5959, 0.3841, 0.5841, 0.3843, 0.5959, 0.3843, 0.5609, 0.3843, 0.5959, 0.3841, 0.5841, 0.3841, 0.5959, 0.3843, 0.5609, 0.3843, 0.5959, 0.3848, 0.5959, 0.3848, 0.5841, 0.3851, 0.5959, 0.3851, 0.5609, 0.3851, 0.5959, 0.3848, 0.5841, 0.3848, 0.5959, 0.3851, 0.5609, 0.3851, 0.5959, 0.3855, 0.5959, 0.3855, 0.5841, 0.3858, 0.5959, 0.3858, 0.5609, 0.3858, 0.5959, 0.3855, 0.5841, 0.3855, 0.5959, 0.3858, 0.5609, 0.3858, 0.5959, 0.3862, 0.5959, 0.3863, 0.5841, 0.3865, 0.5959, 0.3865, 0.5609, 0.3865, 0.5959, 0.3863, 0.5841, 0.3862, 0.5959, 0.3865, 0.5609, 0.3865, 0.5959, 0.387, 0.5959, 0.387, 0.5841, 0.3873, 0.5959, 0.3873, 0.5609, 0.3873, 0.5959, 0.387, 0.5841, 0.387, 0.5959, 0.3873, 0.5609, 0.3873, 0.5959, 0.3877, 0.5959, 0.3878, 0.5841, 0.388, 0.5959, 0.388, 0.5609, 0.388, 0.5959, 0.3878, 0.5841, 0.3877, 0.5959, 0.388, 0.5609, 0.388, 0.5959, 0.3885, 0.5959, 0.3885, 0.5841, 0.3888, 0.5959, 0.3888, 0.5609, 0.3888, 0.5959, 0.3885, 0.5841, 0.3885, 0.5959, 0.3888, 0.5609, 0.3888, 0.5959, 0.3893, 0.5959, 0.3893, 0.5841, 0.3896, 0.5959, 0.3896, 0.5609, 0.3896, 0.5959, 0.3893, 0.5841, 0.3893, 0.5959, 0.6388, 0.5959, 0.6396, 0.5959, 0.6396, 0.5609, 0.6393, 0.5708, 0.6394, 0.5609, 0.6388, 0.5609, 0.6394, 0.5609, 0.6393, 0.5708, 0.6396, 0.5609, 0.638, 0.5959, 0.6388, 0.5959, 0.6388, 0.5609, 0.6386, 0.5708, 0.6386, 0.5609, 0.638, 0.5609, 0.6386, 0.5609, 0.6386, 0.5708, 0.6388, 0.5609, 0.6373, 0.5959, 0.638, 0.5959, 0.638, 0.5609, 0.6378, 0.5708, 0.6379, 0.5609, 0.6373, 0.5609, 0.6379, 0.5609, 0.6378, 0.5708, 0.638, 0.5609, 0.6365, 0.5959, 0.6373, 0.5959, 0.6373, 0.5609, 0.6371, 0.5708, 0.6371, 0.5609, 0.6365, 0.5609, 0.6371, 0.5609, 0.6371, 0.5708, 0.6373, 0.5609, 0.6358, 0.5959, 0.6365, 0.5959, 0.6365, 0.5609, 0.6363, 0.5708, 0.6364, 0.5609, 0.6358, 0.5609, 0.6364, 0.5609, 0.6363, 0.5708, 0.6365, 0.5609, 0.6351, 0.5959, 0.6358, 0.5959, 0.6358, 0.5609, 0.6356, 0.5708, 0.6356, 0.5609, 0.6351, 0.5609, 0.6356, 0.5609, 0.6356, 0.5708, 0.6358, 0.5609, 0.6343, 0.5959, 0.6351, 0.5959, 0.6351, 0.5609, 0.6349, 0.5708, 0.6349, 0.5609, 0.6343, 0.5609, 0.6349, 0.5609, 0.6349, 0.5708, 0.6351, 0.5609, 0.6336, 0.5959, 0.6343, 0.5959, 0.6343, 0.5609, 0.6341, 0.5708, 0.6342, 0.5609, 0.6336, 0.5609, 0.6342, 0.5609, 0.6341, 0.5708, 0.6343, 0.5609, 0.633, 0.5959, 0.6336, 0.5959, 0.6336, 0.5609, 0.6334, 0.5708, 0.6335, 0.5609, 0.633, 0.5609, 0.6335, 0.5609, 0.6334, 0.5708, 0.6336, 0.5609, 0.6323, 0.5959, 0.633, 0.5959, 0.633, 0.5609, 0.6328, 0.5708, 0.6328, 0.5609, 0.6323, 0.5609, 0.6328, 0.5609, 0.6328, 0.5708, 0.633, 0.5609, 0.6316, 0.5959, 0.6323, 0.5959, 0.6323, 0.5609, 0.6321, 0.5708, 0.6321, 0.5609, 0.6316, 0.5609, 0.6321, 0.5609, 0.6321, 0.5708, 0.6323, 0.5609, 0.631, 0.5959, 0.6316, 0.5959, 0.6316, 0.5609, 0.6315, 0.5708, 0.6315, 0.5609, 0.631, 0.5609, 0.6315, 0.5609, 0.6315, 0.5708, 0.6316, 0.5609, 0.6304, 0.5959, 0.631, 0.5959, 0.631, 0.5609, 0.6308, 0.5708, 0.6309, 0.5609, 0.6304, 0.5609, 0.6309, 0.5609, 0.6308, 0.5708, 0.631, 0.5609, 0.6298, 0.5959, 0.6304, 0.5959, 0.6304, 0.5609, 0.6302, 0.5708, 0.6303, 0.5609, 0.6298, 0.5609, 0.6303, 0.5609, 0.6302, 0.5708, 0.6304, 0.5609, 0.625, 0.5959, 0.6298, 0.5959, 0.6298, 0.5609, 0.6285, 0.5708, 0.6286, 0.5609, 0.625, 0.5609, 0.6286, 0.5609, 0.6285, 0.5708, 0.6298, 0.5609, 0.6202, 0.5609, 0.6202, 0.5959, 0.6232, 0.5959, 0.6234, 0.5841, 0.625, 0.5959, 0.625, 0.5609, 0.625, 0.5959, 0.6234, 0.5841, 0.6232, 0.5959, 0.6196, 0.5609, 0.6196, 0.5959, 0.62, 0.5959, 0.62, 0.5841, 0.6202, 0.5959, 0.6202, 0.5609, 0.6202, 0.5959, 0.62, 0.5841, 0.62, 0.5959, 0.619, 0.5609, 0.619, 0.5959, 0.6194, 0.5959, 0.6194, 0.5841, 0.6196, 0.5959, 0.6196, 0.5609, 0.6196, 0.5959, 0.6194, 0.5841, 0.6194, 0.5959, 0.6184, 0.5609, 0.6184, 0.5959, 0.6188, 0.5959, 0.6188, 0.5841, 0.619, 0.5959, 0.619, 0.5609, 0.619, 0.5959, 0.6188, 0.5841, 0.6188, 0.5959, 0.6177, 0.5609, 0.6177, 0.5959, 0.6181, 0.5959, 0.6182, 0.5841, 0.6184, 0.5959, 0.6184, 0.5609, 0.6184, 0.5959, 0.6182, 0.5841, 0.6181, 0.5959, 0.617, 0.5609, 0.617, 0.5959, 0.6175, 0.5959, 0.6175, 0.5841, 0.6177, 0.5959, 0.6177, 0.5609, 0.6177, 0.5959, 0.6175, 0.5841, 0.6175, 0.5959, 0.6164, 0.5609, 0.6164, 0.5959, 0.6168, 0.5959, 0.6168, 0.5841, 0.617, 0.5959, 0.617, 0.5609, 0.617, 0.5959, 0.6168, 0.5841, 0.6168, 0.5959, 0.6157, 0.5609, 0.6157, 0.5959, 0.6161, 0.5959, 0.6161, 0.5841, 0.6164, 0.5959, 0.6164, 0.5609, 0.6164, 0.5959, 0.6161, 0.5841, 0.6161, 0.5959, 0.6149, 0.5609, 0.6149, 0.5959, 0.6154, 0.5959, 0.6154, 0.5841, 0.6157, 0.5959, 0.6157, 0.5609, 0.6157, 0.5959, 0.6154, 0.5841, 0.6154, 0.5959, 0.6142, 0.5609, 0.6142, 0.5959, 0.6147, 0.5959, 0.6147, 0.5841, 0.6149, 0.5959, 0.6149, 0.5609, 0.6149, 0.5959, 0.6147, 0.5841, 0.6147, 0.5959, 0.6135, 0.5609, 0.6135, 0.5959, 0.6139, 0.5959, 0.614, 0.5841, 0.6142, 0.5959, 0.6142, 0.5609, 0.6142, 0.5959, 0.614, 0.5841, 0.6139, 0.5959, 0.6127, 0.5609, 0.6127, 0.5959, 0.6132, 0.5959, 0.6132, 0.5841, 0.6135, 0.5959, 0.6135, 0.5609, 0.6135, 0.5959, 0.6132, 0.5841, 0.6132, 0.5959, 0.612, 0.5609, 0.612, 0.5959, 0.6124, 0.5959, 0.6125, 0.5841, 0.6127, 0.5959, 0.6127, 0.5609, 0.6127, 0.5959, 0.6125, 0.5841, 0.6124, 0.5959, 0.6112, 0.5609, 0.6112, 0.5959, 0.6117, 0.5959, 0.6117, 0.5841, 0.612, 0.5959, 0.612, 0.5609, 0.612, 0.5959, 0.6117, 0.5841, 0.6117, 0.5959, 0.6104, 0.5609, 0.6104, 0.5959, 0.6109, 0.5959, 0.6109, 0.5841, 0.6112, 0.5959, 0.6112, 0.5609, 0.6112, 0.5959, 0.6109, 0.5841, 0.6109, 0.5959, 0.1396, 0.5609, 0.1396, 0.5959, 0.3604, 0.5959, 0.3604, 0.5609, 0.1934, 0.5609, 0.2021, 0.5708, 0.1934, 0.5609, 0.1396, 0.5609, 0.2021, 0.5708])
me_cube_003.materials.append(None)
me_cube_003.update()
me_cube_047 = bpy.data.meshes.new('Cube.047')
me_cube_047.from_pydata([(-0.5, -0.5, 0.09157), (-0.4418, -0.5, 0.03333), (-0.4999, -0.5, 0.08853), (-0.4997, -0.5, 0.08549), (-0.4993, -0.5, 0.08246), (-0.4987, -0.5, 0.07947), (-0.498, -0.5, 0.0765), (-0.4971, -0.5, 0.07358), (-0.4961, -0.5, 0.0707), (-0.495, -0.5, 0.06789), (-0.4937, -0.5, 0.06513), (-0.4922, -0.5, 0.06245), (-0.4906, -0.5, 0.05985), (-0.4889, -0.5, 0.05734), (-0.487, -0.5, 0.05492), (-0.485, -0.5, 0.0526), (-0.4829, -0.5, 0.05039), (-0.4807, -0.5, 0.04829), (-0.4784, -0.5, 0.04631), (-0.476, -0.5, 0.04446), (-0.4735, -0.5, 0.04273), (-0.4709, -0.5, 0.04114), (-0.4682, -0.5, 0.03968), (-0.4654, -0.5, 0.03837), (-0.4626, -0.5, 0.0372), (-0.4598, -0.5, 0.03618), (-0.4568, -0.5, 0.03532), (-0.4539, -0.5, 0.03461), (-0.4509, -0.5, 0.03405), (-0.4478, -0.5, 0.03365), (-0.4448, -0.5, 0.03341), (-0.4418, -0.5, 1.033), (-0.5, -0.5, 0.9751), (-0.4448, -0.5, 1.033), (-0.4478, -0.5, 1.033), (-0.4509, -0.5, 1.033), (-0.4539, -0.5, 1.032), (-0.4568, -0.5, 1.031), (-0.4598, -0.5, 1.03), (-0.4626, -0.5, 1.029), (-0.4654, -0.5, 1.028), (-0.4682, -0.5, 1.027), (-0.4709, -0.5, 1.026), (-0.4735, -0.5, 1.024), (-0.476, -0.5, 1.022), (-0.4784, -0.5, 1.02), (-0.4807, -0.5, 1.018), (-0.4829, -0.5, 1.016), (-0.485, -0.5, 1.014), (-0.487, -0.5, 1.012), (-0.4889, -0.5, 1.009), (-0.4906, -0.5, 1.007), (-0.4922, -0.5, 1.004), (-0.4937, -0.5, 1.002), (-0.495, -0.5, 0.9988), (-0.4961, -0.5, 0.996), (-0.4971, -0.5, 0.9931), (-0.498, -0.5, 0.9902), (-0.4987, -0.5, 0.9872), (-0.4993, -0.5, 0.9842), (-0.4997, -0.5, 0.9812), (-0.4999, -0.5, 0.9781), (-0.4418, 0.5, 0.03333), (-0.5, 0.5, 0.09157), (-0.4448, 0.5, 0.03341), (-0.4478, 0.5, 0.03365), (-0.4509, 0.5, 0.03405), (-0.4539, 0.5, 0.03461), (-0.4568, 0.5, 0.03532), (-0.4598, 0.5, 0.03618), (-0.4626, 0.5, 0.0372), (-0.4654, 0.5, 0.03837), (-0.4682, 0.5, 0.03968), (-0.4709, 0.5, 0.04114), (-0.4735, 0.5, 0.04273), (-0.476, 0.5, 0.04446), (-0.4784, 0.5, 0.04631), (-0.4807, 0.5, 0.04829), (-0.4829, 0.5, 0.05039), (-0.485, 0.5, 0.0526), (-0.487, 0.5, 0.05492), (-0.4889, 0.5, 0.05734), (-0.4906, 0.5, 0.05985), (-0.4922, 0.5, 0.06245), (-0.4937, 0.5, 0.06513), (-0.495, 0.5, 0.06789), (-0.4961, 0.5, 0.0707), (-0.4971, 0.5, 0.07358), (-0.498, 0.5, 0.0765), (-0.4987, 0.5, 0.07947), (-0.4993, 0.5, 0.08246), (-0.4997, 0.5, 0.08549), (-0.4999, 0.5, 0.08853), (-0.5, 0.5, 0.9751), (-0.4418, 0.5, 1.033), (-0.4999, 0.5, 0.9781), (-0.4997, 0.5, 0.9812), (-0.4993, 0.5, 0.9842), (-0.4987, 0.5, 0.9872), (-0.498, 0.5, 0.9902), (-0.4971, 0.5, 0.9931), (-0.4961, 0.5, 0.996), (-0.495, 0.5, 0.9988), (-0.4937, 0.5, 1.002), (-0.4922, 0.5, 1.004), (-0.4906, 0.5, 1.007), (-0.4889, 0.5, 1.009), (-0.487, 0.5, 1.012), (-0.485, 0.5, 1.014), (-0.4829, 0.5, 1.016), (-0.4807, 0.5, 1.018), (-0.4784, 0.5, 1.02), (-0.476, 0.5, 1.022), (-0.4735, 0.5, 1.024), (-0.4709, 0.5, 1.026), (-0.4682, 0.5, 1.027), (-0.4654, 0.5, 1.028), (-0.4626, 0.5, 1.029), (-0.4598, 0.5, 1.03), (-0.4568, 0.5, 1.031), (-0.4539, 0.5, 1.032), (-0.4509, 0.5, 1.033), (-0.4478, 0.5, 1.033), (-0.4448, 0.5, 1.033), (0.4418, -0.5, 0.03333), (0.5, -0.5, 0.09157), (0.4448, -0.5, 0.03341), (0.4478, -0.5, 0.03365), (0.4509, -0.5, 0.03405), (0.4539, -0.5, 0.03461), (0.4568, -0.5, 0.03532), (0.4598, -0.5, 0.03618), (0.4626, -0.5, 0.0372), (0.4654, -0.5, 0.03837), (0.4682, -0.5, 0.03968), (0.4709, -0.5, 0.04114), (0.4735, -0.5, 0.04273), (0.476, -0.5, 0.04446), (0.4784, -0.5, 0.04631), (0.4807, -0.5, 0.04829), (0.4829, -0.5, 0.05039), (0.485, -0.5, 0.0526), (0.487, -0.5, 0.05492), (0.4889, -0.5, 0.05734), (0.4906, -0.5, 0.05985), (0.4922, -0.5, 0.06245), (0.4937, -0.5, 0.06513), (0.495, -0.5, 0.06789), (0.4961, -0.5, 0.0707), (0.4971, -0.5, 0.07358), (0.498, -0.5, 0.0765), (0.4987, -0.5, 0.07947), (0.4993, -0.5, 0.08246), (0.4997, -0.5, 0.08549), (0.4999, -0.5, 0.08853), (0.5, -0.5, 0.9751), (0.4418, -0.5, 1.033), (0.4999, -0.5, 0.9781), (0.4997, -0.5, 0.9812), (0.4993, -0.5, 0.9842), (0.4987, -0.5, 0.9872), (0.498, -0.5, 0.9902), (0.4971, -0.5, 0.9931), (0.4961, -0.5, 0.996), (0.495, -0.5, 0.9988), (0.4937, -0.5, 1.002), (0.4922, -0.5, 1.004), (0.4906, -0.5, 1.007), (0.4889, -0.5, 1.009), (0.487, -0.5, 1.012), (0.485, -0.5, 1.014), (0.4829, -0.5, 1.016), (0.4807, -0.5, 1.018), (0.4784, -0.5, 1.02), (0.476, -0.5, 1.022), (0.4735, -0.5, 1.024), (0.4709, -0.5, 1.026), (0.4682, -0.5, 1.027), (0.4654, -0.5, 1.028), (0.4626, -0.5, 1.029), (0.4598, -0.5, 1.03), (0.4568, -0.5, 1.031), (0.4539, -0.5, 1.032), (0.4509, -0.5, 1.033), (0.4478, -0.5, 1.033), (0.4448, -0.5, 1.033), (0.5, 0.5, 0.09157), (0.4418, 0.5, 0.03333), (0.4999, 0.5, 0.08853), (0.4997, 0.5, 0.08549), (0.4993, 0.5, 0.08246), (0.4987, 0.5, 0.07947), (0.498, 0.5, 0.0765), (0.4971, 0.5, 0.07358), (0.4961, 0.5, 0.0707), (0.495, 0.5, 0.06789), (0.4937, 0.5, 0.06513), (0.4922, 0.5, 0.06245), (0.4906, 0.5, 0.05985), (0.4889, 0.5, 0.05734), (0.487, 0.5, 0.05492), (0.485, 0.5, 0.0526), (0.4829, 0.5, 0.05039), (0.4807, 0.5, 0.04829), (0.4784, 0.5, 0.04631), (0.476, 0.5, 0.04446), (0.4735, 0.5, 0.04273), (0.4709, 0.5, 0.04114), (0.4682, 0.5, 0.03968), (0.4654, 0.5, 0.03837), (0.4626, 0.5, 0.0372), (0.4598, 0.5, 0.03618), (0.4568, 0.5, 0.03532), (0.4539, 0.5, 0.03461), (0.4509, 0.5, 0.03405), (0.4478, 0.5, 0.03365), (0.4448, 0.5, 0.03341), (0.4418, 0.5, 1.033), (0.5, 0.5, 0.9751), (0.4448, 0.5, 1.033), (0.4478, 0.5, 1.033), (0.4509, 0.5, 1.033), (0.4539, 0.5, 1.032), (0.4568, 0.5, 1.031), (0.4598, 0.5, 1.03), (0.4626, 0.5, 1.029), (0.4654, 0.5, 1.028), (0.4682, 0.5, 1.027), (0.4709, 0.5, 1.026), (0.4735, 0.5, 1.024), (0.476, 0.5, 1.022), (0.4784, 0.5, 1.02), (0.4807, 0.5, 1.018), (0.4829, 0.5, 1.016), (0.485, 0.5, 1.014), (0.487, 0.5, 1.012), (0.4889, 0.5, 1.009), (0.4906, 0.5, 1.007), (0.4922, 0.5, 1.004), (0.4937, 0.5, 1.002), (0.495, 0.5, 0.9988), (0.4961, 0.5, 0.996), (0.4971, 0.5, 0.9931), (0.498, 0.5, 0.9902), (0.4987, 0.5, 0.9872), (0.4993, 0.5, 0.9842), (0.4997, 0.5, 0.9812), (0.4999, 0.5, 0.9781)], [], [(124, 126, 127, 128, 129, 130, 131, 132, 133, 134, 135, 136, 137, 138, 139, 140, 141, 142, 143, 144, 145, 146, 147, 148, 149, 150, 151, 152, 153, 154, 125, 155, 157, 158, 159, 160, 161, 162, 163, 164, 165, 166, 167, 168, 169, 170, 171, 172, 173, 174, 175, 176, 177, 178, 179, 180, 181, 182, 183, 184, 185, 156, 31, 33, 34, 35, 36, 37, 38, 39, 40, 41, 42, 43, 44, 45, 46, 47, 48, 49, 50, 51, 52, 53, 54, 55, 56, 57, 58, 59, 60, 61, 32, 0, 2, 3, 4, 5, 6, 7, 8, 9, 10, 11, 12, 13, 14, 15, 16, 17, 18, 19, 20, 21, 22, 23, 24, 25, 26, 27, 28, 29, 30, 1), (186, 218, 155, 125), (217, 94, 31, 156), (0, 32, 93, 63), (62, 64, 65, 66, 67, 68, 69, 70, 71, 72, 73, 74, 75, 76, 77, 78, 79, 80, 81, 82, 83, 84, 85, 86, 87, 88, 89, 90, 91, 92, 63, 93, 95, 96, 97, 98, 99, 100, 101, 102, 103, 104, 105, 106, 107, 108, 109, 110, 111, 112, 113, 114, 115, 116, 117, 118, 119, 120, 121, 122, 123, 94, 217, 219, 220, 221, 222, 223, 224, 225, 226, 227, 228, 229, 230, 231, 232, 233, 234, 235, 236, 237, 238, 239, 240, 241, 242, 243, 244, 245, 246, 247, 218, 186, 188, 189, 190, 191, 192, 193, 194, 195, 196, 197, 198, 199, 200, 201, 202, 203, 204, 205, 206, 207, 208, 209, 210, 211, 212, 213, 214, 215, 216, 187), (62, 1, 30, 64), (64, 30, 29, 65), (65, 29, 28, 66), (66, 28, 27, 67), (67, 27, 26, 68), (68, 26, 25, 69), (69, 25, 24, 70), (70, 24, 23, 71), (71, 23, 22, 72), (72, 22, 21, 73), (73, 21, 20, 74), (74, 20, 19, 75), (75, 19, 18, 76), (76, 18, 17, 77), (77, 17, 16, 78), (78, 16, 15, 79), (79, 15, 14, 80), (80, 14, 13, 81), (81, 13, 12, 82), (82, 12, 11, 83), (83, 11, 10, 84), (84, 10, 9, 85), (85, 9, 8, 86), (86, 8, 7, 87), (87, 7, 6, 88), (88, 6, 5, 89), (89, 5, 4, 90), (90, 4, 3, 91), (91, 3, 2, 92), (92, 2, 0, 63), (31, 94, 123, 33), (33, 123, 122, 34), (34, 122, 121, 35), (35, 121, 120, 36), (36, 120, 119, 37), (37, 119, 118, 38), (38, 118, 117, 39), (39, 117, 116, 40), (40, 116, 115, 41), (41, 115, 114, 42), (42, 114, 113, 43), (43, 113, 112, 44), (44, 112, 111, 45), (45, 111, 110, 46), (46, 110, 109, 47), (47, 109, 108, 48), (48, 108, 107, 49), (49, 107, 106, 50), (50, 106, 105, 51), (51, 105, 104, 52), (52, 104, 103, 53), (53, 103, 102, 54), (54, 102, 101, 55), (55, 101, 100, 56), (56, 100, 99, 57), (57, 99, 98, 58), (58, 98, 97, 59), (59, 97, 96, 60), (60, 96, 95, 61), (61, 95, 93, 32), (124, 187, 216, 126), (126, 216, 215, 127), (127, 215, 214, 128), (128, 214, 213, 129), (129, 213, 212, 130), (130, 212, 211, 131), (131, 211, 210, 132), (132, 210, 209, 133), (133, 209, 208, 134), (134, 208, 207, 135), (135, 207, 206, 136), (136, 206, 205, 137), (137, 205, 204, 138), (138, 204, 203, 139), (139, 203, 202, 140), (140, 202, 201, 141), (141, 201, 200, 142), (142, 200, 199, 143), (143, 199, 198, 144), (144, 198, 197, 145), (145, 197, 196, 146), (146, 196, 195, 147), (147, 195, 194, 148), (148, 194, 193, 149), (149, 193, 192, 150), (150, 192, 191, 151), (151, 191, 190, 152), (152, 190, 189, 153), (153, 189, 188, 154), (154, 188, 186, 125), (217, 156, 185, 219), (219, 185, 184, 220), (220, 184, 183, 221), (221, 183, 182, 222), (222, 182, 181, 223), (223, 181, 180, 224), (224, 180, 179, 225), (225, 179, 178, 226), (226, 178, 177, 227), (227, 177, 176, 228), (228, 176, 175, 229), (229, 175, 174, 230), (230, 174, 173, 231), (231, 173, 172, 232), (232, 172, 171, 233), (233, 171, 170, 234), (234, 170, 169, 235), (235, 169, 168, 236), (236, 168, 167, 237), (237, 167, 166, 238), (238, 166, 165, 239), (239, 165, 164, 240), (240, 164, 163, 241), (241, 163, 162, 242), (242, 162, 161, 243), (243, 161, 160, 244), (244, 160, 159, 245), (245, 159, 158, 246), (246, 158, 157, 247), (247, 157, 155, 218), (62, 187, 124, 1)])
me_cube_047.polygons.foreach_set('use_smooth', [True] * 126)
_uv = me_cube_047.uv_layers.new(name='UVMap')
_uv.uv.foreach_set('vector', [0.375, 0.7646, 0.375, 0.7638, 0.3751, 0.763, 0.3752, 0.7623, 0.3753, 0.7615, 0.3755, 0.7608, 0.3757, 0.7601, 0.376, 0.7593, 0.3763, 0.7586, 0.3766, 0.758, 0.377, 0.7573, 0.3773, 0.7566, 0.3778, 0.756, 0.3782, 0.7554, 0.3787, 0.7548, 0.3793, 0.7543, 0.3798, 0.7537, 0.3804, 0.7532, 0.381, 0.7528, 0.3816, 0.7523, 0.3823, 0.752, 0.383, 0.7516, 0.3836, 0.7513, 0.3843, 0.751, 0.3851, 0.7507, 0.3858, 0.7505, 0.3865, 0.7503, 0.3873, 0.7502, 0.388, 0.7501, 0.3888, 0.75, 0.3896, 0.75, 0.6104, 0.75, 0.6112, 0.75, 0.612, 0.7501, 0.6127, 0.7502, 0.6135, 0.7503, 0.6142, 0.7505, 0.6149, 0.7507, 0.6157, 0.751, 0.6164, 0.7513, 0.6171, 0.7516, 0.6177, 0.752, 0.6184, 0.7523, 0.619, 0.7528, 0.6196, 0.7532, 0.6202, 0.7537, 0.6207, 0.7543, 0.6213, 0.7548, 0.6218, 0.7554, 0.6222, 0.756, 0.6227, 0.7566, 0.623, 0.7573, 0.6234, 0.758, 0.6237, 0.7586, 0.624, 0.7593, 0.6243, 0.7601, 0.6245, 0.7608, 0.6247, 0.7615, 0.6248, 0.7623, 0.6249, 0.763, 0.625, 0.7638, 0.625, 0.7646, 0.625, 0.9854, 0.625, 0.9862, 0.6249, 0.987, 0.6248, 0.9877, 0.6247, 0.9885, 0.6245, 0.9892, 0.6243, 0.9899, 0.624, 0.9907, 0.6237, 0.9914, 0.6234, 0.9921, 0.623, 0.9927, 0.6227, 0.9934, 0.6222, 0.994, 0.6218, 0.9946, 0.6213, 0.9952, 0.6207, 0.9957, 0.6202, 0.9963, 0.6196, 0.9968, 0.619, 0.9972, 0.6184, 0.9977, 0.6177, 0.998, 0.617, 0.9984, 0.6164, 0.9987, 0.6157, 0.999, 0.6149, 0.9993, 0.6142, 0.9995, 0.6135, 0.9997, 0.6127, 0.9998, 0.612, 0.9999, 0.6112, 1.0, 0.6104, 1.0, 0.3896, 1.0, 0.3888, 1.0, 0.388, 0.9999, 0.3873, 0.9998, 0.3865, 0.9997, 0.3858, 0.9995, 0.3851, 0.9993, 0.3843, 0.999, 0.3836, 0.9987, 0.383, 0.9984, 0.3823, 0.998, 0.3816, 0.9977, 0.381, 0.9972, 0.3804, 0.9968, 0.3798, 0.9963, 0.3793, 0.9957, 0.3787, 0.9952, 0.3782, 0.9946, 0.3778, 0.994, 0.3773, 0.9934, 0.377, 0.9927, 0.3766, 0.992, 0.3763, 0.9914, 0.376, 0.9907, 0.3757, 0.9899, 0.3755, 0.9892, 0.3753, 0.9885, 0.3752, 0.9877, 0.3751, 0.987, 0.375, 0.9862, 0.375, 0.9854, 0.3896, 0.5, 0.6104, 0.5, 0.6104, 0.75, 0.3896, 0.75, 0.6396, 0.5, 0.8604, 0.5, 0.8604, 0.75, 0.6396, 0.75, 0.3896, 0.0, 0.6104, 0.0, 0.6104, 0.25, 0.3896, 0.25, 0.375, 0.2646, 0.375, 0.2638, 0.3751, 0.263, 0.3752, 0.2623, 0.3753, 0.2615, 0.3755, 0.2608, 0.3757, 0.2601, 0.376, 0.2593, 0.3763, 0.2586, 0.3766, 0.258, 0.377, 0.2573, 0.3773, 0.2566, 0.3778, 0.256, 0.3782, 0.2554, 0.3787, 0.2548, 0.3793, 0.2543, 0.3798, 0.2537, 0.3804, 0.2532, 0.381, 0.2528, 0.3816, 0.2523, 0.3823, 0.252, 0.383, 0.2516, 0.3836, 0.2513, 0.3843, 0.251, 0.3851, 0.2507, 0.3858, 0.2505, 0.3865, 0.2503, 0.3873, 0.2502, 0.388, 0.2501, 0.3888, 0.25, 0.3896, 0.25, 0.6104, 0.25, 0.6112, 0.25, 0.612, 0.2501, 0.6127, 0.2502, 0.6135, 0.2503, 0.6142, 0.2505, 0.6149, 0.2507, 0.6157, 0.251, 0.6164, 0.2513, 0.6171, 0.2516, 0.6177, 0.252, 0.6184, 0.2523, 0.619, 0.2528, 0.6196, 0.2532, 0.6202, 0.2537, 0.6207, 0.2543, 0.6213, 0.2548, 0.6218, 0.2554, 0.6222, 0.256, 0.6227, 0.2566, 0.623, 0.2573, 0.6234, 0.258, 0.6237, 0.2586, 0.624, 0.2593, 0.6243, 0.2601, 0.6245, 0.2608, 0.6247, 0.2615, 0.6248, 0.2623, 0.6249, 0.263, 0.625, 0.2638, 0.625, 0.2646, 0.625, 0.4854, 0.625, 0.4862, 0.6249, 0.487, 0.6248, 0.4877, 0.6247, 0.4885, 0.6245, 0.4892, 0.6243, 0.4899, 0.624, 0.4907, 0.6237, 0.4914, 0.6234, 0.492, 0.623, 0.4927, 0.6227, 0.4934, 0.6222, 0.494, 0.6218, 0.4946, 0.6213, 0.4952, 0.6207, 0.4957, 0.6202, 0.4963, 0.6196, 0.4968, 0.619, 0.4972, 0.6184, 0.4977, 0.6177, 0.498, 0.617, 0.4984, 0.6164, 0.4987, 0.6157, 0.499, 0.6149, 0.4993, 0.6142, 0.4995, 0.6135, 0.4997, 0.6127, 0.4998, 0.612, 0.4999, 0.6112, 0.5, 0.6104, 0.5, 0.3896, 0.5, 0.3888, 0.5, 0.388, 0.4999, 0.3873, 0.4998, 0.3865, 0.4997, 0.3858, 0.4995, 0.3851, 0.4993, 0.3843, 0.499, 0.3836, 0.4987, 0.383, 0.4984, 0.3823, 0.498, 0.3816, 0.4977, 0.381, 0.4972, 0.3804, 0.4968, 0.3798, 0.4963, 0.3793, 0.4957, 0.3787, 0.4952, 0.3782, 0.4946, 0.3778, 0.494, 0.3773, 0.4934, 0.377, 0.4927, 0.3766, 0.492, 0.3763, 0.4914, 0.376, 0.4907, 0.3757, 0.4899, 0.3755, 0.4892, 0.3753, 0.4885, 0.3752, 0.4877, 0.3751, 0.487, 0.375, 0.4862, 0.375, 0.4854, 0.1396, 0.5, 0.1396, 0.75, 0.1388, 0.75, 0.1388, 0.5, 0.1388, 0.5, 0.1388, 0.75, 0.138, 0.75, 0.138, 0.5, 0.138, 0.5, 0.138, 0.75, 0.1373, 0.75, 0.1373, 0.5, 0.1373, 0.5, 0.1373, 0.75, 0.1365, 0.75, 0.1365, 0.5, 0.1365, 0.5, 0.1365, 0.75, 0.1358, 0.75, 0.1358, 0.5, 0.1358, 0.5, 0.1358, 0.75, 0.1351, 0.75, 0.1351, 0.5, 0.1351, 0.5, 0.1351, 0.75, 0.1343, 0.75, 0.1343, 0.5, 0.1343, 0.5, 0.1343, 0.75, 0.1336, 0.75, 0.1336, 0.5, 0.1336, 0.5, 0.1336, 0.75, 0.133, 0.75, 0.133, 0.5, 0.133, 0.5, 0.133, 0.75, 0.1323, 0.75, 0.1323, 0.5, 0.1323, 0.5, 0.1323, 0.75, 0.1316, 0.75, 0.1316, 0.5, 0.1316, 0.5, 0.1316, 0.75, 0.131, 0.75, 0.131, 0.5, 0.131, 0.5, 0.131, 0.75, 0.1304, 0.75, 0.1304, 0.5, 0.1304, 0.5, 0.1304, 0.75, 0.1298, 0.75, 0.1298, 0.5, 0.1298, 0.5, 0.1298, 0.75, 0.125, 0.75, 0.125, 0.5, 0.375, 0.25, 0.375, 0.0, 0.3798, 0.0, 0.3798, 0.25, 0.3798, 0.25, 0.3798, 0.0, 0.3804, 0.0, 0.3804, 0.25, 0.3804, 0.25, 0.3804, 0.0, 0.381, 0.0, 0.381, 0.25, 0.381, 0.25, 0.381, 0.0, 0.3816, 0.0, 0.3816, 0.25, 0.3816, 0.25, 0.3816, 0.0, 0.3823, 0.0, 0.3823, 0.25, 0.3823, 0.25, 0.3823, 0.0, 0.383, 0.0, 0.383, 0.25, 0.383, 0.25, 0.383, 0.0, 0.3836, 0.0, 0.3836, 0.25, 0.3836, 0.25, 0.3836, 0.0, 0.3843, 0.0, 0.3843, 0.25, 0.3843, 0.25, 0.3843, 0.0, 0.3851, 0.0, 0.3851, 0.25, 0.3851, 0.25, 0.3851, 0.0, 0.3858, 0.0, 0.3858, 0.25, 0.3858, 0.25, 0.3858, 0.0, 0.3865, 0.0, 0.3865, 0.25, 0.3865, 0.25, 0.3865, 0.0, 0.3873, 0.0, 0.3873, 0.25, 0.3873, 0.25, 0.3873, 0.0, 0.388, 0.0, 0.388, 0.25, 0.388, 0.25, 0.388, 0.0, 0.3888, 0.0, 0.3888, 0.25, 0.3888, 0.25, 0.3888, 0.0, 0.3896, 0.0, 0.3896, 0.25, 0.8604, 0.75, 0.8604, 0.5, 0.8612, 0.5, 0.8612, 0.75, 0.8612, 0.75, 0.8612, 0.5, 0.862, 0.5, 0.862, 0.75, 0.862, 0.75, 0.862, 0.5, 0.8627, 0.5, 0.8627, 0.75, 0.8627, 0.75, 0.8627, 0.5, 0.8635, 0.5, 0.8635, 0.75, 0.8635, 0.75, 0.8635, 0.5, 0.8642, 0.5, 0.8642, 0.75, 0.8642, 0.75, 0.8642, 0.5, 0.8649, 0.5, 0.8649, 0.75, 0.8649, 0.75, 0.8649, 0.5, 0.8657, 0.5, 0.8657, 0.75, 0.8657, 0.75, 0.8657, 0.5, 0.8664, 0.5, 0.8664, 0.75, 0.8664, 0.75, 0.8664, 0.5, 0.867, 0.5, 0.867, 0.75, 0.867, 0.75, 0.867, 0.5, 0.8677, 0.5, 0.8677, 0.75, 0.8677, 0.75, 0.8677, 0.5, 0.8684, 0.5, 0.8684, 0.75, 0.8684, 0.75, 0.8684, 0.5, 0.869, 0.5, 0.869, 0.75, 0.869, 0.75, 0.869, 0.5, 0.8696, 0.5, 0.8696, 0.75, 0.8696, 0.75, 0.8696, 0.5, 0.8702, 0.5, 0.8702, 0.75, 0.8702, 0.75, 0.8702, 0.5, 0.875, 0.5, 0.875, 0.75, 0.625, 0.0, 0.625, 0.25, 0.6202, 0.25, 0.6202, 0.0, 0.6202, 0.0, 0.6202, 0.25, 0.6196, 0.25, 0.6196, 0.0, 0.6196, 0.0, 0.6196, 0.25, 0.619, 0.25, 0.619, 0.0, 0.619, 0.0, 0.619, 0.25, 0.6184, 0.25, 0.6184, 0.0, 0.6184, 0.0, 0.6184, 0.25, 0.6177, 0.25, 0.6177, 0.0, 0.6177, 0.0, 0.6177, 0.25, 0.617, 0.25, 0.617, 0.0, 0.617, 0.0, 0.617, 0.25, 0.6164, 0.25, 0.6164, 0.0, 0.6164, 0.0, 0.6164, 0.25, 0.6157, 0.25, 0.6157, 0.0, 0.6157, 0.0, 0.6157, 0.25, 0.6149, 0.25, 0.6149, 0.0, 0.6149, 0.0, 0.6149, 0.25, 0.6142, 0.25, 0.6142, 0.0, 0.6142, 0.0, 0.6142, 0.25, 0.6135, 0.25, 0.6135, 0.0, 0.6135, 0.0, 0.6135, 0.25, 0.6127, 0.25, 0.6127, 0.0, 0.6127, 0.0, 0.6127, 0.25, 0.612, 0.25, 0.612, 0.0, 0.612, 0.0, 0.612, 0.25, 0.6112, 0.25, 0.6112, 0.0, 0.6112, 0.0, 0.6112, 0.25, 0.6104, 0.25, 0.6104, 0.0, 0.3604, 0.75, 0.3604, 0.5, 0.3612, 0.5, 0.3612, 0.75, 0.3612, 0.75, 0.3612, 0.5, 0.362, 0.5, 0.362, 0.75, 0.362, 0.75, 0.362, 0.5, 0.3627, 0.5, 0.3627, 0.75, 0.3627, 0.75, 0.3627, 0.5, 0.3635, 0.5, 0.3635, 0.75, 0.3635, 0.75, 0.3635, 0.5, 0.3642, 0.5, 0.3642, 0.75, 0.3642, 0.75, 0.3642, 0.5, 0.3649, 0.5, 0.3649, 0.75, 0.3649, 0.75, 0.3649, 0.5, 0.3657, 0.5, 0.3657, 0.75, 0.3657, 0.75, 0.3657, 0.5, 0.3664, 0.5, 0.3664, 0.75, 0.3664, 0.75, 0.3664, 0.5, 0.367, 0.5, 0.367, 0.75, 0.367, 0.75, 0.367, 0.5, 0.3677, 0.5, 0.3677, 0.75, 0.3677, 0.75, 0.3677, 0.5, 0.3684, 0.5, 0.3684, 0.75, 0.3684, 0.75, 0.3684, 0.5, 0.369, 0.5, 0.369, 0.75, 0.369, 0.75, 0.369, 0.5, 0.3696, 0.5, 0.3696, 0.75, 0.3696, 0.75, 0.3696, 0.5, 0.3702, 0.5, 0.3702, 0.75, 0.3702, 0.75, 0.3702, 0.5, 0.375, 0.5, 0.375, 0.75, 0.375, 0.75, 0.375, 0.5, 0.3798, 0.5, 0.3798, 0.75, 0.3798, 0.75, 0.3798, 0.5, 0.3804, 0.5, 0.3804, 0.75, 0.3804, 0.75, 0.3804, 0.5, 0.381, 0.5, 0.381, 0.75, 0.381, 0.75, 0.381, 0.5, 0.3816, 0.5, 0.3816, 0.75, 0.3816, 0.75, 0.3816, 0.5, 0.3823, 0.5, 0.3823, 0.75, 0.3823, 0.75, 0.3823, 0.5, 0.383, 0.5, 0.383, 0.75, 0.383, 0.75, 0.383, 0.5, 0.3836, 0.5, 0.3836, 0.75, 0.3836, 0.75, 0.3836, 0.5, 0.3843, 0.5, 0.3843, 0.75, 0.3843, 0.75, 0.3843, 0.5, 0.3851, 0.5, 0.3851, 0.75, 0.3851, 0.75, 0.3851, 0.5, 0.3858, 0.5, 0.3858, 0.75, 0.3858, 0.75, 0.3858, 0.5, 0.3865, 0.5, 0.3865, 0.75, 0.3865, 0.75, 0.3865, 0.5, 0.3873, 0.5, 0.3873, 0.75, 0.3873, 0.75, 0.3873, 0.5, 0.388, 0.5, 0.388, 0.75, 0.388, 0.75, 0.388, 0.5, 0.3888, 0.5, 0.3888, 0.75, 0.3888, 0.75, 0.3888, 0.5, 0.3896, 0.5, 0.3896, 0.75, 0.6396, 0.5, 0.6396, 0.75, 0.6388, 0.75, 0.6388, 0.5, 0.6388, 0.5, 0.6388, 0.75, 0.638, 0.75, 0.638, 0.5, 0.638, 0.5, 0.638, 0.75, 0.6373, 0.75, 0.6373, 0.5, 0.6373, 0.5, 0.6373, 0.75, 0.6365, 0.75, 0.6365, 0.5, 0.6365, 0.5, 0.6365, 0.75, 0.6358, 0.75, 0.6358, 0.5, 0.6358, 0.5, 0.6358, 0.75, 0.6351, 0.75, 0.6351, 0.5, 0.6351, 0.5, 0.6351, 0.75, 0.6343, 0.75, 0.6343, 0.5, 0.6343, 0.5, 0.6343, 0.75, 0.6336, 0.75, 0.6336, 0.5, 0.6336, 0.5, 0.6336, 0.75, 0.633, 0.75, 0.633, 0.5, 0.633, 0.5, 0.633, 0.75, 0.6323, 0.75, 0.6323, 0.5, 0.6323, 0.5, 0.6323, 0.75, 0.6316, 0.75, 0.6316, 0.5, 0.6316, 0.5, 0.6316, 0.75, 0.631, 0.75, 0.631, 0.5, 0.631, 0.5, 0.631, 0.75, 0.6304, 0.75, 0.6304, 0.5, 0.6304, 0.5, 0.6304, 0.75, 0.6298, 0.75, 0.6298, 0.5, 0.6298, 0.5, 0.6298, 0.75, 0.625, 0.75, 0.625, 0.5, 0.625, 0.5, 0.625, 0.75, 0.6202, 0.75, 0.6202, 0.5, 0.6202, 0.5, 0.6202, 0.75, 0.6196, 0.75, 0.6196, 0.5, 0.6196, 0.5, 0.6196, 0.75, 0.619, 0.75, 0.619, 0.5, 0.619, 0.5, 0.619, 0.75, 0.6184, 0.75, 0.6184, 0.5, 0.6184, 0.5, 0.6184, 0.75, 0.6177, 0.75, 0.6177, 0.5, 0.6177, 0.5, 0.6177, 0.75, 0.617, 0.75, 0.617, 0.5, 0.617, 0.5, 0.617, 0.75, 0.6164, 0.75, 0.6164, 0.5, 0.6164, 0.5, 0.6164, 0.75, 0.6157, 0.75, 0.6157, 0.5, 0.6157, 0.5, 0.6157, 0.75, 0.6149, 0.75, 0.6149, 0.5, 0.6149, 0.5, 0.6149, 0.75, 0.6142, 0.75, 0.6142, 0.5, 0.6142, 0.5, 0.6142, 0.75, 0.6135, 0.75, 0.6135, 0.5, 0.6135, 0.5, 0.6135, 0.75, 0.6127, 0.75, 0.6127, 0.5, 0.6127, 0.5, 0.6127, 0.75, 0.612, 0.75, 0.612, 0.5, 0.612, 0.5, 0.612, 0.75, 0.6112, 0.75, 0.6112, 0.5, 0.6112, 0.5, 0.6112, 0.75, 0.6104, 0.75, 0.6104, 0.5, 0.1396, 0.5, 0.3604, 0.5, 0.3604, 0.75, 0.1396, 0.75])
me_cube_047.update()

# ---- objects
ob_panel_motion_1_003 = bpy.data.objects.new('Panel Motion_1.003', me_cube_003)
ob_panel_motion_0_001 = bpy.data.objects.new('Panel Motion_0.001', me_cube_047)

# ---- transforms, parenting, visibility, modifiers, constraints
ob_panel_motion_1_003.location = (-1.25, 0.0, 0.0)
ob_panel_motion_1_003.scale = (2.5, 0.3, 3.0)
ob_panel_motion_0_001.location = (-1.246, 0.0, 0.05)
ob_panel_motion_0_001.scale = (2.45, 0.3, 2.9)

# ---- collection membership
col_collection.objects.link(ob_panel_motion_1_003)
col_collection.objects.link(ob_panel_motion_0_001)

# ---- scene / render settings (as saved in the file)
scene.frame_start = 1; scene.frame_end = 250; scene.frame_set(30)
scene.render.engine = 'BLENDER_EEVEE_NEXT'
scene.cycles.sampling_pattern = 'TABULATED_SOBOL'
scene.cycles.use_light_tree = False
scene.view_settings.view_transform = 'Filmic'
bpy.context.view_layer.update()

# ---- added for rendering (the .blend has no active camera and no usable light): camera, sun
cam_auto = bpy.data.cameras.new('AutoCamera')
cam_auto.lens = 50.0
cam_auto.sensor_width = 36.0
cam_auto.clip_end = 1000.0
ob_auto_camera = bpy.data.objects.new('AutoCamera', cam_auto)
scene.collection.objects.link(ob_auto_camera)
ob_auto_camera.location = (2.37376, -4.34852, 4.49901)
ob_auto_camera.rotation_euler = (1.09748, -7.21219e-08, 0.694738)
scene.camera = ob_auto_camera
light_auto_sun = bpy.data.lights.new('AutoSun', 'SUN')
light_auto_sun.energy = 3.0
light_auto_sun.angle = 0.0523599
ob_auto_sun = bpy.data.objects.new('AutoSun', light_auto_sun)
scene.collection.objects.link(ob_auto_sun)
ob_auto_sun.rotation_euler = (0.872665, 0.174533, 0.523599)
bpy.context.view_layer.update()
